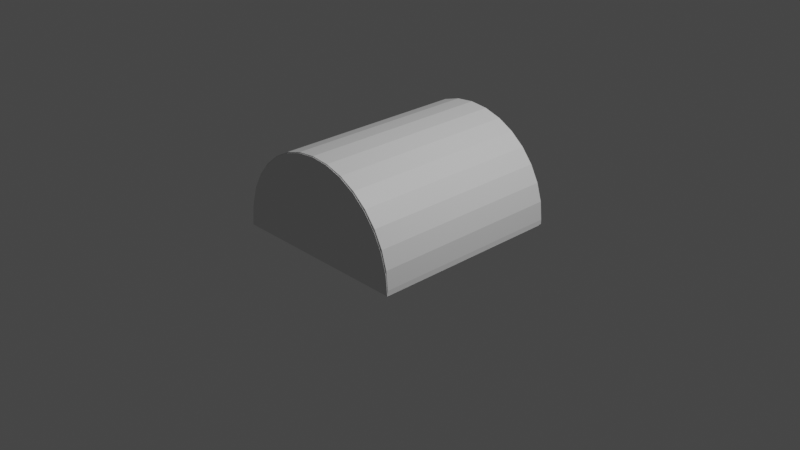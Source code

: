 # Source: hangar.blend  (saved by Blender 2.82.7; exported with 4.5.12 LTS)
import bpy
from mathutils import Matrix  # noqa: F401  (used for matrix-valued properties, if any)

bpy.ops.wm.read_factory_settings(use_empty=True)
scene = bpy.context.scene
scene.name = 'Scene'

# ---- collections
col_collection = bpy.data.collections.new('Collection'); scene.collection.children.link(col_collection)

# ---- materials (node trees are filled in below, after node groups)
mat_material = bpy.data.materials.new('Material')
mat_material.alpha_threshold = 0.0
mat_material.use_transparent_shadow = False
mat_material.line_color = (0.0, 0.0, 0.0, 1.0)

# ---- material node trees
mat_material.use_nodes = True; mat_material.node_tree.nodes.clear()
_N = mat_material.node_tree.nodes; _L = mat_material.node_tree.links
n0 = _N.new('ShaderNodeOutputMaterial'); n0.name = 'Material Output'; n0.location = (300, 300)
n1 = _N.new('ShaderNodeBsdfPrincipled'); n1.name = 'Principled BSDF'; n1.location = (10, 300)
n1.distribution = 'GGX'
n1.subsurface_method = 'BURLEY'
n1.inputs[2].default_value = 0.4
n1.inputs[3].default_value = 1.45
n1.inputs[27].default_value = (0.0, 0.0, 0.0, 1.0)
n1.inputs[28].default_value = 1.0
_L.new(n1.outputs[0], n0.inputs[0])
n0.is_active_output = True

# ---- world
world_world = bpy.data.worlds.new('World'); scene.world = world_world
world_world.use_nodes = True; world_world.node_tree.nodes.clear()
_N = world_world.node_tree.nodes; _L = world_world.node_tree.links
n0 = _N.new('ShaderNodeOutputWorld'); n0.name = 'World Output'; n0.location = (300, 300)
n1 = _N.new('ShaderNodeBackground'); n1.name = 'Background'; n1.location = (10, 300)
n1.inputs[0].default_value = (0.05088, 0.05088, 0.05088, 1.0)
_L.new(n1.outputs[0], n0.inputs[0])
n0.is_active_output = True
world_world.color = (0.05088, 0.05088, 0.05088)
world_world.use_sun_shadow = False
world_world.sun_shadow_jitter_overblur = 0.0

# ---- cameras
cam_camera = bpy.data.cameras.new('Camera')
cam_camera.clip_end = 100.0
cam_camera.ortho_scale = 7.314

# ---- lights
light_light = bpy.data.lights.new('Light', 'POINT')
light_light.transmission_factor = 0.0
light_light.energy = 1000.0
light_light.shadow_soft_size = 0.1
light_light.shadow_maximum_resolution = 0.006
light_light.use_absolute_resolution = True

# ---- meshes
me_cube = bpy.data.meshes.new('Cube')
me_cube.from_pydata([(0.3827, -0.9711, 0.9239), (0.3827, 0.9711, 0.9239), (0.1951, -0.9711, 0.9808), (0.1951, 0.9711, 0.9808), (0.3596, -0.9711, 0.8681), (1.0, 0.9711, -0.04937), (0.5556, 0.9711, 0.8315), (0.5556, -0.9711, 0.8315), (0.7071, 0.9711, 0.7071), (0.7071, -0.9711, 0.7071), (0.8315, 0.9711, 0.5556), (0.8315, -0.9711, 0.5556), (0.9239, 0.9711, 0.3827), (0.9239, -0.9711, 0.3827), (0.9808, 0.9711, 0.1951), (0.9808, -0.9711, 0.1951), (1.0, 0.9711, -2.384e-07), (1.0, -0.9711, -3.576e-07), (0.1833, -0.9711, 0.9216), (1.0, -0.9711, -0.04937), (0.9396, -0.8992, -0.04937), (0.9396, 0.9711, -0.04937), (0.522, -0.9711, 0.7813), (0.6644, -0.9711, 0.6644), (0.7813, -0.9711, 0.522), (0.8681, 0.9711, 0.3596), (0.8681, -0.9711, 0.3596), (0.9216, 0.9711, 0.1833), (0.9216, -0.9711, 0.1833), (0.9396, 0.9711, -2.384e-07), (0.9396, -0.9711, -2.98e-07), (0.3827, -1.08, 0.9239), (0.1951, -1.08, 0.9808), (0.5556, -1.08, 0.8315), (0.7071, -1.08, 0.7071), (0.8315, -1.08, 0.5556), (0.9239, -1.08, 0.3827), (0.9808, -1.08, 0.1951), (0.9396, -1.08, -2.98e-07), (0.9216, -1.08, 0.1833), (1.0, -1.08, -3.576e-07), (0.8681, -1.08, 0.3596), (0.7813, -1.08, 0.522), (0.6644, -1.08, 0.6644), (0.522, -1.08, 0.7813), (0.3596, -1.08, 0.8681), (0.1833, -1.08, 0.9216), (0.9216, -0.8977, 0.1833), (0.6637, -0.9711, -0.0349), (0.8681, -0.8977, 0.3596), (0.7813, -0.8977, 0.522), (0.6644, -0.8977, 0.6016), (0.6637, -0.9012, -1.63e-08), (0.9396, -0.8992, -2.958e-07), (0.6642, -0.8986, 0.5633), (0.664, -0.8995, 0.3573), (0.6638, -0.9004, 0.1912), (0.6638, -0.9711, 0.1661), (0.664, -0.9711, 0.3322), (0.6642, -0.9711, 0.5633), (0.1951, 1.03, 0.9808), (0.3827, 1.03, 0.9239), (0.5556, 1.03, 0.8315), (0.7071, 1.03, 0.7071), (0.8315, 1.03, 0.5556), (0.9239, 1.03, 0.3827), (0.9808, 1.03, 0.1951), (1.0, 1.03, -2.384e-07), (0.9216, 1.03, 0.1833), (0.9396, 1.03, -2.384e-07), (0.8681, 1.03, 0.3596), (0.7813, 1.03, 0.522), (0.6644, 1.03, 0.6644), (0.522, 1.03, 0.7813), (0.3596, 1.03, 0.8681), (0.1833, 1.03, 0.9216), (0.6637, 1.03, 7.947e-08), (0.9396, 1.03, -0.04937), (0.6637, 0.9711, -0.04937), (0.6637, -0.9012, -0.04937), (0.6637, 1.03, -0.04937), (0.9396, -0.9711, -0.04937), (0.9396, -1.08, -0.04937), (1.0, -1.08, -0.04937), (1.0, 1.03, -0.04937), (0.6637, -0.9711, -0.04937), (0.6642, 0.9711, 0.486), (0.664, 0.9711, 0.3075), (0.6638, 0.9711, -0.0005857), (0.4429, 0.9711, 0.6644), (0.4429, -0.9711, 0.6644), (0.2215, -0.9711, 0.6644), (0.4424, -0.9711, -0.0349), (0.2212, -0.9711, -0.0349), (0.4429, -0.8977, 0.6644), (0.2215, -0.8977, 0.6644), (0.2215, 1.03, 0.6644), (0.4429, 1.03, 0.6644), (0.4424, 1.03, 1.325e-07), (0.2212, 1.03, 1.854e-07), (0.4424, 0.9711, -0.04937), (0.2212, 0.9711, -0.04937), (0.4424, -0.9711, -0.04937), (0.2212, -0.9711, -0.04937), (0.4424, -0.9012, -0.04937), (0.2212, -0.9012, -0.04937), (0.4424, 1.03, -0.04937), (0.2212, 1.03, -0.04937), (0.4426, 0.9711, -0.0005857), (0.2213, 0.9711, -0.0005857), (0.2213, 0.9711, 0.3075), (0.4427, 0.9711, 0.3075), (0.2214, 0.9711, 0.486), (0.4428, 0.9711, 0.486), (0.4424, -0.9012, -1.63e-08), (0.2212, -0.9012, -1.63e-08), (0.6639, 1.03, 0.2215), (0.6642, 1.03, 0.4429), (0.2214, 1.03, 0.4429), (0.2213, 1.03, 0.2215), (0.4428, 1.03, 0.4429), (0.4426, 1.03, 0.2215), (0.4429, -0.9711, 0.5633), (0.2215, -0.9711, 0.5633), (0.4429, -0.8977, 0.5633), (0.2215, -0.8977, 0.5633), (-0.3827, -0.9711, 0.9239), (-0.3827, 0.9711, 0.9239), (-0.1951, -0.9711, 0.9808), (-0.1951, 0.9711, 0.9808), (0.0, -0.9711, 1.0), (0.0, 0.9711, 1.0), (-0.3596, -0.9711, 0.8681), (-1.0, 0.9711, -0.04937), (-0.5556, 0.9711, 0.8315), (-0.5556, -0.9711, 0.8315), (-0.7071, 0.9711, 0.7071), (-0.7071, -0.9711, 0.7071), (-0.8315, 0.9711, 0.5556), (-0.8315, -0.9711, 0.5556), (-0.9239, 0.9711, 0.3827), (-0.9239, -0.9711, 0.3827), (-0.9808, 0.9711, 0.1951), (-0.9808, -0.9711, 0.1951), (-1.0, 0.9711, -2.384e-07), (-1.0, -0.9711, -3.576e-07), (-0.1833, -0.9711, 0.9216), (-1.0, -0.9711, -0.04937), (0.0, -0.9711, 0.9396), (-0.9396, -0.8992, -0.04937), (-0.9396, 0.9711, -0.04937), (-0.522, -0.9711, 0.7813), (-0.6644, 0.9711, 0.6644), (-0.6644, -0.9711, 0.6644), (-0.7813, 0.9711, 0.522), (-0.7813, -0.9711, 0.522), (-0.8681, 0.9711, 0.3596), (-0.8681, -0.9711, 0.3596), (-0.9216, 0.9711, 0.1833), (-0.9216, -0.9711, 0.1833), (-0.9396, 0.9711, -2.384e-07), (-0.9396, -0.9711, -2.98e-07), (-0.3827, -1.08, 0.9239), (-0.1951, -1.08, 0.9808), (0.0, -1.08, 1.0), (-0.5556, -1.08, 0.8315), (-0.7071, -1.08, 0.7071), (-0.8315, -1.08, 0.5556), (-0.9239, -1.08, 0.3827), (-0.9808, -1.08, 0.1951), (-0.9396, -1.08, -2.98e-07), (-0.9216, -1.08, 0.1833), (-1.0, -1.08, -3.576e-07), (-0.8681, -1.08, 0.3596), (-0.7813, -1.08, 0.522), (-0.6644, -1.08, 0.6644), (-0.522, -1.08, 0.7813), (-0.3596, -1.08, 0.8681), (-0.1833, -1.08, 0.9216), (0.0, -1.08, 0.9396), (-0.9216, -0.8977, 0.1833), (0.0, -0.9711, 0.6644), (-0.6637, -0.9711, -0.0349), (0.0, -0.9711, -0.0349), (-0.8681, -0.8977, 0.3596), (-0.7813, -0.8977, 0.522), (-0.6644, -0.8977, 0.6016), (0.0, -0.8977, 0.6644), (-0.6637, -0.9012, -1.63e-08), (-0.9396, -0.8992, -2.958e-07), (-0.6642, -0.8986, 0.5633), (-0.664, -0.8995, 0.3573), (-0.6638, -0.9004, 0.1912), (-0.6638, -0.9711, 0.1661), (-0.664, -0.9711, 0.3322), (-0.6642, -0.9711, 0.5633), (0.0, 1.03, 1.0), (-0.1951, 1.03, 0.9808), (-0.3827, 1.03, 0.9239), (-0.5556, 1.03, 0.8315), (-0.7071, 1.03, 0.7071), (-0.8315, 1.03, 0.5556), (-0.9239, 1.03, 0.3827), (-0.9808, 1.03, 0.1951), (-1.0, 1.03, -2.384e-07), (-0.9216, 1.03, 0.1833), (-0.9396, 1.03, -2.384e-07), (-0.8681, 1.03, 0.3596), (-0.7813, 1.03, 0.522), (-0.6644, 1.03, 0.6644), (-0.522, 1.03, 0.7813), (-0.3596, 1.03, 0.8681), (0.0, 1.03, 0.6644), (0.0, 1.03, 2.384e-07), (-0.1833, 1.03, 0.9216), (0.0, 1.03, 0.9396), (-0.6637, 1.03, 7.947e-08), (-0.9396, 1.03, -0.04937), (-0.6637, 0.9711, -0.04937), (-0.6637, -0.9012, -0.04937), (-0.6637, 1.03, -0.04937), (0.0, 0.9711, -0.04937), (0.0, 1.03, -0.04937), (-0.9396, -0.9711, -0.04937), (-0.9396, -1.08, -0.04937), (-1.0, -1.08, -0.04937), (-1.0, 1.03, -0.04937), (0.0, -0.9012, -0.04937), (-0.6637, -0.9711, -0.04937), (0.0, -0.9711, -0.04937), (-0.6642, 0.9711, 0.486), (-0.664, 0.9711, 0.3075), (-0.6638, 0.9711, -0.0005857), (0.0, 0.9711, 0.486), (0.0, 0.9711, 0.3075), (0.0, 0.9711, -0.0005857), (0.0, -0.9012, -1.63e-08), (-0.4429, 0.9711, 0.6644), (-0.4429, -0.9711, 0.6644), (-0.2215, -0.9711, 0.6644), (-0.4424, -0.9711, -0.0349), (-0.2212, -0.9711, -0.0349), (-0.4429, -0.8977, 0.6644), (-0.2215, -0.8977, 0.6644), (-0.2215, 1.03, 0.6644), (-0.4429, 1.03, 0.6644), (-0.4424, 1.03, 1.325e-07), (-0.2212, 1.03, 1.854e-07), (-0.4424, 0.9711, -0.04937), (-0.2212, 0.9711, -0.04937), (-0.4424, -0.9711, -0.04937), (-0.2212, -0.9711, -0.04937), (-0.4424, -0.9012, -0.04937), (-0.2212, -0.9012, -0.04937), (-0.4424, 1.03, -0.04937), (-0.2212, 1.03, -0.04937), (-0.4426, 0.9711, -0.0005857), (-0.2213, 0.9711, -0.0005857), (-0.2213, 0.9711, 0.3075), (-0.4427, 0.9711, 0.3075), (-0.2214, 0.9711, 0.486), (-0.4428, 0.9711, 0.486), (-0.4424, -0.9012, -1.63e-08), (-0.2212, -0.9012, -1.63e-08), (0.0, 1.03, 0.4429), (0.0, 1.03, 0.2215), (-0.6639, 1.03, 0.2215), (-0.6642, 1.03, 0.4429), (-0.2214, 1.03, 0.4429), (-0.2213, 1.03, 0.2215), (-0.4428, 1.03, 0.4429), (-0.4426, 1.03, 0.2215), (0.0, -0.9711, 0.5633), (0.0, -0.8977, 0.5633), (-0.4429, -0.9711, 0.5633), (-0.2215, -0.9711, 0.5633), (-0.4429, -0.8977, 0.5633), (-0.2215, -0.8977, 0.5633), (0.9396, -0.9711, -2.98e-07), (0.9216, -0.9711, 0.1833), (0.8681, -0.9711, 0.3596), (0.7813, -0.9711, 0.522), (0.6644, -0.9711, 0.6644), (0.522, -0.9711, 0.7813), (0.3596, -0.9711, 0.8681), (0.1833, -0.9711, 0.9216), (0.0, -0.9711, 0.9396), (0.9396, -0.9711, -0.04937), (0.6637, -0.9711, -0.04937), (0.2212, -0.9711, -0.04937), (0.0, -0.9711, -0.04937), (0.4424, -0.9711, -0.04937), (-0.9396, -0.9711, -2.98e-07), (-0.9216, -0.9711, 0.1833), (-0.8681, -0.9711, 0.3596), (-0.7813, -0.9711, 0.522), (-0.6644, -0.9711, 0.6644), (-0.522, -0.9711, 0.7813), (-0.3596, -0.9711, 0.8681), (-0.1833, -0.9711, 0.9216), (-0.9396, -0.9711, -0.04937), (-0.6637, -0.9711, -0.04937), (-0.2212, -0.9711, -0.04937), (-0.4424, -0.9711, -0.04937), (0.9216, 0.9711, 0.1833), (0.8681, 0.9711, 0.3596), (0.7813, 0.9711, 0.522), (0.6644, 0.9711, 0.6644), (0.0, 0.9711, 0.6644), (0.2215, 0.9711, 0.6644), (-0.9216, 0.9711, 0.1833), (-0.8681, 0.9711, 0.3596), (-0.7813, 0.9711, 0.522), (-0.2215, 0.9711, 0.6644), (1.0, -1.08, -3.576e-07), (0.3827, -1.08, 0.9239), (0.1951, -1.08, 0.9808), (0.0, -1.08, 1.0), (0.5556, -1.08, 0.8315), (0.7071, -1.08, 0.7071), (0.8315, -1.08, 0.5556), (0.9239, -1.08, 0.3827), (0.9808, -1.08, 0.1951), (0.9396, -1.08, -2.98e-07), (0.9216, -1.08, 0.1833), (0.8681, -1.08, 0.3596), (0.7813, -1.08, 0.522), (0.6644, -1.08, 0.6644), (0.522, -1.08, 0.7813), (0.3596, -1.08, 0.8681), (0.1833, -1.08, 0.9216), (0.0, -1.08, 0.9396), (-1.0, -1.08, -3.576e-07), (-0.3827, -1.08, 0.9239), (-0.1951, -1.08, 0.9808), (-0.5556, -1.08, 0.8315), (-0.7071, -1.08, 0.7071), (-0.8315, -1.08, 0.5556), (-0.9239, -1.08, 0.3827), (-0.9808, -1.08, 0.1951), (-0.9396, -1.08, -2.98e-07), (-0.9216, -1.08, 0.1833), (-0.8681, -1.08, 0.3596), (-0.7813, -1.08, 0.522), (-0.6644, -1.08, 0.6644), (-0.522, -1.08, 0.7813), (-0.3596, -1.08, 0.8681), (-0.1833, -1.08, 0.9216), (0.0, 0.9711, 0.6644), (0.2215, 0.9711, 0.6644), (0.0, 0.9711, 0.486), (0.2214, 0.9711, 0.486)], [], [(131, 130, 2, 3), (3, 2, 0, 1), (1, 0, 7, 6), (6, 7, 9, 8), (8, 9, 11, 10), (10, 11, 13, 12), (12, 13, 15, 14), (14, 15, 17, 16), (47, 56, 52, 53), (307, 51, 50, 306), (309, 95, 187, 308), (93, 183, 290, 289), (8, 10, 64, 63), (282, 281, 326, 327), (7, 0, 31, 318), (15, 13, 321, 322), (286, 285, 330, 331), (281, 280, 325, 326), (16, 17, 19, 5), (13, 11, 320, 321), (12, 14, 66, 65), (69, 67, 84, 77), (3, 1, 61, 60), (67, 16, 5, 84), (131, 3, 60, 196), (6, 8, 63, 62), (10, 12, 65, 64), (14, 16, 67, 66), (279, 57, 48, 278), (314, 37, 324, 38), (37, 36, 41, 324), (36, 35, 42, 41), (35, 319, 43, 42), (319, 33, 328, 43), (33, 315, 329, 328), (315, 316, 46, 329), (316, 317, 179, 46), (28, 30, 323, 39), (9, 7, 318, 34), (283, 282, 327, 44), (17, 15, 322, 40), (0, 2, 32, 31), (11, 9, 34, 320), (284, 283, 44, 45), (285, 284, 45, 330), (2, 130, 164, 32), (280, 28, 39, 325), (314, 38, 82, 83), (90, 91, 123, 122), (1, 6, 62, 61), (98, 76, 80, 106), (90, 23, 22, 4), (306, 50, 49, 305), (305, 49, 47, 304), (304, 47, 53, 29), (54, 59, 58, 55), (55, 58, 57, 56), (56, 57, 48, 52), (95, 94, 124, 125), (120, 97, 72, 117), (75, 96, 212, 215), (67, 69, 68, 66), (66, 68, 70, 65), (65, 70, 71, 64), (64, 71, 72, 63), (63, 72, 73, 62), (62, 73, 74, 61), (61, 74, 75, 60), (60, 75, 215, 196), (68, 69, 76, 116), (17, 40, 83, 19), (278, 48, 288, 287), (323, 30, 81, 82), (21, 78, 80, 77), (81, 19, 83, 82), (5, 21, 77, 84), (101, 221, 222, 107), (5, 19, 81, 20, 21), (105, 103, 229, 227), (20, 79, 78, 21), (105, 227, 221, 101), (20, 81, 85, 79), (76, 69, 77, 80), (20, 21, 29, 53), (110, 109, 235, 234), (29, 88, 87, 27), (27, 87, 86, 25), (88, 29, 53, 52), (112, 110, 234, 233), (92, 114, 52, 48), (115, 236, 235, 109), (26, 58, 57, 279), (23, 59, 58, 26, 24), (49, 55, 56, 47), (51, 54, 55, 49, 50), (52, 114, 108, 88), (114, 115, 109, 108), (183, 236, 115, 93), (93, 115, 114, 92), (86, 87, 111, 113), (113, 111, 110, 112), (87, 88, 108, 111), (111, 108, 109, 110), (79, 104, 100, 78), (104, 105, 101, 100), (79, 85, 291, 104), (104, 291, 103, 105), (78, 100, 106, 80), (100, 101, 107, 106), (264, 212, 96, 118), (118, 96, 97, 120), (187, 95, 125, 273), (91, 181, 272, 123), (213, 99, 107, 222), (99, 98, 106, 107), (48, 92, 102, 288), (92, 93, 289, 102), (307, 51, 94, 89), (89, 94, 95, 309), (181, 91, 18, 148), (91, 90, 4, 18), (74, 97, 96, 75), (73, 72, 97, 74), (99, 119, 121, 98), (119, 118, 120, 121), (213, 265, 119, 99), (265, 264, 118, 119), (98, 121, 116, 76), (121, 120, 117, 116), (70, 68, 116, 117), (71, 70, 117, 72), (273, 125, 123, 272), (125, 124, 122, 123), (54, 51, 94, 124), (23, 90, 122, 59), (59, 54, 124, 122), (131, 129, 128, 130), (129, 127, 126, 128), (127, 134, 135, 126), (134, 136, 137, 135), (136, 138, 139, 137), (138, 140, 141, 139), (140, 142, 143, 141), (142, 144, 145, 143), (180, 189, 188, 192), (152, 312, 185, 186), (241, 302, 290, 183), (136, 200, 201, 138), (296, 344, 343, 295), (135, 335, 162, 126), (143, 339, 338, 141), (286, 331, 347, 299), (295, 343, 342, 294), (144, 133, 147, 145), (141, 338, 337, 139), (140, 202, 203, 142), (206, 217, 226, 204), (129, 197, 198, 127), (204, 226, 133, 144), (131, 196, 197, 129), (134, 199, 200, 136), (138, 201, 202, 140), (142, 203, 204, 144), (293, 292, 182, 193), (332, 170, 341, 169), (169, 341, 173, 168), (168, 173, 174, 167), (167, 174, 175, 336), (336, 175, 345, 165), (165, 345, 346, 333), (333, 346, 178, 334), (334, 178, 179, 317), (159, 171, 340, 161), (137, 166, 335, 135), (297, 176, 344, 296), (145, 172, 339, 143), (126, 162, 163, 128), (139, 337, 166, 137), (298, 177, 176, 297), (299, 347, 177, 298), (128, 163, 164, 130), (294, 342, 171, 159), (332, 225, 224, 170), (238, 274, 275, 239), (127, 198, 199, 134), (246, 254, 220, 216), (238, 132, 151, 153), (312, 311, 184, 185), (311, 310, 180, 184), (310, 160, 189, 180), (190, 191, 194, 195), (191, 192, 193, 194), (192, 188, 182, 193), (243, 277, 276, 242), (270, 267, 209, 245), (214, 215, 212, 244), (204, 203, 205, 206), (203, 202, 207, 205), (202, 201, 208, 207), (201, 200, 209, 208), (200, 199, 210, 209), (199, 198, 211, 210), (198, 197, 214, 211), (197, 196, 215, 214), (205, 266, 216, 206), (145, 147, 225, 172), (292, 300, 301, 182), (340, 224, 223, 161), (150, 217, 220, 218), (223, 224, 225, 147), (133, 226, 217, 150), (249, 255, 222, 221), (133, 150, 149, 223, 147), (253, 227, 229, 251), (149, 150, 218, 219), (253, 249, 221, 227), (149, 219, 228, 223), (216, 220, 217, 206), (149, 189, 160, 150), (258, 234, 235, 257), (160, 158, 231, 232), (158, 156, 230, 231), (156, 154, 152, 230), (232, 188, 189, 160), (260, 233, 234, 258), (240, 182, 188, 262), (263, 257, 235, 236), (157, 293, 193, 194), (153, 155, 157, 194, 195), (184, 180, 192, 191), (186, 185, 184, 191, 190), (188, 232, 256, 262), (262, 256, 257, 263), (183, 241, 263, 236), (241, 240, 262, 263), (230, 261, 259, 231), (261, 260, 258, 259), (231, 259, 256, 232), (259, 258, 257, 256), (219, 218, 248, 252), (252, 248, 249, 253), (219, 252, 303, 228), (252, 253, 251, 303), (218, 220, 254, 248), (248, 254, 255, 249), (264, 268, 244, 212), (268, 270, 245, 244), (187, 273, 277, 243), (239, 275, 272, 181), (213, 222, 255, 247), (247, 255, 254, 246), (182, 301, 250, 240), (240, 250, 302, 241), (152, 237, 242, 186), (237, 313, 243, 242), (181, 148, 146, 239), (239, 146, 132, 238), (211, 214, 244, 245), (210, 211, 245, 209), (247, 246, 271, 269), (269, 271, 270, 268), (213, 247, 269, 265), (265, 269, 268, 264), (246, 216, 266, 271), (271, 266, 267, 270), (207, 267, 266, 205), (208, 209, 267, 207), (273, 272, 275, 277), (277, 275, 274, 276), (190, 276, 242, 186), (153, 195, 274, 238), (195, 274, 276, 190), (308, 187, 243, 313), (112, 309, 349, 351), (260, 313, 308, 233), (261, 237, 313, 260), (230, 152, 237, 261), (306, 305, 25, 86, 307), (86, 113, 89, 307), (113, 112, 309, 89), (349, 348, 350, 351), (309, 308, 348, 349), (233, 112, 351, 350), (308, 233, 350, 348)])
_uv = me_cube.uv_layers.new(name='UVMap')
_uv.uv.foreach_set('vector', [0.3156, 0.2489, 0.01708, 0.2489, 0.01708, 0.2188, 0.3156, 0.2188, 0.3156, 0.2188, 0.01708, 0.2188, 0.01708, 0.1886, 0.3156, 0.1886, 0.3156, 0.1886, 0.01708, 0.1886, 0.01708, 0.1585, 0.3156, 0.1585, 0.3156, 0.1585, 0.01708, 0.1585, 0.01708, 0.1284, 0.3156, 0.1284, 0.3156, 0.1284, 0.01708, 0.1284, 0.01708, 0.09824, 0.3156, 0.09824, 0.3156, 0.09824, 0.01708, 0.09824, 0.01708, 0.06811, 0.3156, 0.06811, 0.3156, 0.06811, 0.01708, 0.06811, 0.01708, 0.03798, 0.3156, 0.03798, 0.3156, 0.03798, 0.01708, 0.03798, 0.01708, 0.00785, 0.3156, 0.007851, 0.9716, 0.4342, 0.9704, 0.4738, 0.9997, 0.4739, 0.9997, 0.4315, 0.3252, 0.1135, 0.6126, 0.1121, 0.613, 0.09041, 0.3258, 0.08518, 0.3252, 0.1816, 0.6124, 0.1816, 0.6124, 0.2156, 0.3252, 0.2156, 0.9269, 0.1787, 0.9269, 0.1447, 0.9291, 0.1447, 0.9291, 0.1787, 0.3156, 0.1284, 0.3156, 0.09824, 0.3247, 0.09824, 0.3247, 0.1284, 0.2896, 0.6189, 0.2896, 0.5906, 0.3064, 0.5906, 0.3064, 0.6189, 0.01708, 0.1585, 0.01708, 0.1886, 0.0002612, 0.1886, 0.0002611, 0.1585, 0.01708, 0.03798, 0.01708, 0.06811, 0.0002612, 0.06811, 0.0002612, 0.03798, 0.2896, 0.7321, 0.2896, 0.7038, 0.3064, 0.7038, 0.3064, 0.7321, 0.2896, 0.5906, 0.2896, 0.5622, 0.3064, 0.5622, 0.3064, 0.5906, 0.3156, 0.007851, 0.01708, 0.00785, 0.01708, 0.0002612, 0.3156, 0.0002627, 0.01708, 0.06811, 0.01708, 0.09824, 0.0002612, 0.09824, 0.0002612, 0.06811, 0.3156, 0.06811, 0.3156, 0.03798, 0.3247, 0.03798, 0.3247, 0.06811, 0.7868, 0.4407, 0.7868, 0.4315, 0.7944, 0.4315, 0.7944, 0.4407, 0.3156, 0.2188, 0.3156, 0.1886, 0.3247, 0.1886, 0.3247, 0.2188, 0.3247, 0.007851, 0.3156, 0.007851, 0.3156, 0.0002627, 0.3247, 0.0002627, 0.3156, 0.2489, 0.3156, 0.2188, 0.3247, 0.2188, 0.3247, 0.2489, 0.3156, 0.1585, 0.3156, 0.1284, 0.3247, 0.1284, 0.3247, 0.1585, 0.3156, 0.09824, 0.3156, 0.06811, 0.3247, 0.06811, 0.3247, 0.09824, 0.3156, 0.03798, 0.3156, 0.007851, 0.3247, 0.007851, 0.3247, 0.03798, 0.8933, 0.2863, 0.896, 0.2467, 0.9269, 0.2467, 0.9215, 0.2891, 0.769, 0.3077, 0.739, 0.3047, 0.7408, 0.2956, 0.769, 0.2984, 0.739, 0.3047, 0.7101, 0.296, 0.7137, 0.2874, 0.7408, 0.2956, 0.7101, 0.296, 0.6836, 0.2817, 0.6887, 0.274, 0.7137, 0.2874, 0.6836, 0.2817, 0.6603, 0.2626, 0.6668, 0.2561, 0.6887, 0.274, 0.6603, 0.2626, 0.6412, 0.2393, 0.6489, 0.2342, 0.6668, 0.2561, 0.6412, 0.2393, 0.627, 0.2128, 0.6355, 0.2092, 0.6489, 0.2342, 0.627, 0.2128, 0.6182, 0.1839, 0.6273, 0.1821, 0.6355, 0.2092, 0.6182, 0.1839, 0.6153, 0.154, 0.6245, 0.154, 0.6273, 0.1821, 0.2896, 0.5339, 0.2896, 0.5056, 0.3064, 0.5056, 0.3064, 0.5339, 0.01708, 0.1284, 0.01708, 0.1585, 0.0002611, 0.1585, 0.0002611, 0.1284, 0.2896, 0.6472, 0.2896, 0.6189, 0.3064, 0.6189, 0.3064, 0.6472, 0.01708, 0.00785, 0.01708, 0.03798, 0.0002612, 0.03798, 0.0002613, 0.00785, 0.01708, 0.1886, 0.01708, 0.2188, 0.0002612, 0.2188, 0.0002612, 0.1886, 0.01708, 0.09824, 0.01708, 0.1284, 0.0002611, 0.1284, 0.0002612, 0.09824, 0.2896, 0.6755, 0.2896, 0.6472, 0.3064, 0.6472, 0.3064, 0.6755, 0.2896, 0.7038, 0.2896, 0.6755, 0.3064, 0.6755, 0.3064, 0.7038, 0.01708, 0.2188, 0.01708, 0.2489, 0.0002612, 0.2489, 0.0002612, 0.2188, 0.2896, 0.5622, 0.2896, 0.5339, 0.3064, 0.5339, 0.3064, 0.5622, 0.769, 0.3077, 0.769, 0.2984, 0.7766, 0.2984, 0.7766, 0.3077, 0.8194, 0.2128, 0.8194, 0.1787, 0.8349, 0.1787, 0.8349, 0.2128, 0.3156, 0.1886, 0.3156, 0.1585, 0.3247, 0.1585, 0.3247, 0.1886, 0.7868, 0.5171, 0.7868, 0.4831, 0.7944, 0.4831, 0.7944, 0.5171, 0.8194, 0.2128, 0.8194, 0.2468, 0.8014, 0.2249, 0.7881, 0.1999, 0.3258, 0.08518, 0.613, 0.09041, 0.6135, 0.06211, 0.3263, 0.05687, 0.3263, 0.05687, 0.6135, 0.06211, 0.614, 0.0338, 0.3268, 0.02857, 0.3268, 0.02857, 0.614, 0.0338, 0.6147, 0.005501, 0.3273, 0.0002611, 0.3071, 0.7942, 0.3182, 0.7942, 0.3182, 0.8297, 0.3072, 0.8258, 0.3072, 0.8258, 0.3182, 0.8297, 0.3182, 0.8552, 0.3074, 0.8514, 0.3074, 0.8514, 0.3182, 0.8552, 0.3182, 0.8861, 0.3075, 0.8807, 0.8976, 0.5419, 0.8976, 0.5078, 0.9132, 0.5078, 0.9132, 0.5419, 0.7187, 0.5171, 0.6847, 0.5171, 0.6847, 0.483, 0.7187, 0.4831, 0.6452, 0.557, 0.6847, 0.5511, 0.6847, 0.5852, 0.6424, 0.5852, 0.7868, 0.4315, 0.7868, 0.4407, 0.7586, 0.4435, 0.7568, 0.4344, 0.7568, 0.4344, 0.7586, 0.4435, 0.7315, 0.4517, 0.728, 0.4432, 0.728, 0.4432, 0.7315, 0.4517, 0.7066, 0.4651, 0.7014, 0.4574, 0.7014, 0.4574, 0.7066, 0.4651, 0.6847, 0.483, 0.6781, 0.4765, 0.6781, 0.4765, 0.6847, 0.483, 0.6667, 0.5049, 0.659, 0.4998, 0.659, 0.4998, 0.6667, 0.5049, 0.6534, 0.5299, 0.6448, 0.5263, 0.6448, 0.5263, 0.6534, 0.5299, 0.6452, 0.557, 0.6361, 0.5552, 0.6361, 0.5552, 0.6452, 0.557, 0.6424, 0.5852, 0.6331, 0.5852, 0.7586, 0.4435, 0.7868, 0.4407, 0.7868, 0.4831, 0.7528, 0.4831, 0.01708, 0.00785, 0.0002613, 0.00785, 0.0002613, 0.0002611, 0.01708, 0.0002612, 0.9215, 0.2891, 0.9269, 0.2467, 0.9291, 0.2467, 0.9291, 0.2891, 0.3064, 0.5056, 0.2896, 0.5056, 0.2896, 0.498, 0.3064, 0.498, 0.6233, 0.4405, 0.5809, 0.4405, 0.5809, 0.4315, 0.6233, 0.4315, 0.6233, 0.739, 0.6326, 0.739, 0.6326, 0.7559, 0.6233, 0.7559, 0.6326, 0.4405, 0.6233, 0.4405, 0.6233, 0.4315, 0.6326, 0.4315, 0.5129, 0.4405, 0.4789, 0.4405, 0.4789, 0.4315, 0.5129, 0.4315, 0.6326, 0.4405, 0.6326, 0.739, 0.6233, 0.739, 0.6233, 0.728, 0.6233, 0.4405, 0.5129, 0.7283, 0.5129, 0.739, 0.4789, 0.739, 0.4789, 0.7283, 0.6233, 0.728, 0.5809, 0.7283, 0.5809, 0.4405, 0.6233, 0.4405, 0.5129, 0.7283, 0.4789, 0.7283, 0.4789, 0.4405, 0.5129, 0.4405, 0.6233, 0.728, 0.6233, 0.739, 0.5809, 0.739, 0.5809, 0.7283, 0.7868, 0.4831, 0.7868, 0.4407, 0.7944, 0.4407, 0.7944, 0.4831, 0.9377, 0.2877, 0.9377, 0.0002611, 0.9453, 0.0002611, 0.9453, 0.2877, 0.8498, 0.5418, 0.8971, 0.5418, 0.8971, 0.5759, 0.8498, 0.5759, 0.897, 0.4315, 0.8971, 0.4738, 0.8498, 0.4738, 0.8688, 0.4342, 0.8688, 0.4342, 0.8498, 0.4738, 0.8223, 0.4738, 0.8418, 0.4424, 0.04265, 0.7978, 0.0002611, 0.7978, 0.0002612, 0.5103, 0.04267, 0.51, 0.8223, 0.5418, 0.8498, 0.5418, 0.8498, 0.5759, 0.8223, 0.5759, 0.07667, 0.498, 0.07667, 0.51, 0.04267, 0.51, 0.04267, 0.498, 0.1107, 0.51, 0.1447, 0.51, 0.1447, 0.7978, 0.1107, 0.7978, 0.8662, 0.2781, 0.8704, 0.2467, 0.896, 0.2467, 0.8933, 0.2863, 0.8194, 0.2468, 0.8349, 0.2468, 0.8704, 0.2467, 0.8662, 0.2781, 0.8413, 0.2648, 0.9445, 0.4425, 0.9448, 0.4738, 0.9704, 0.4738, 0.9716, 0.4342, 0.9073, 0.4738, 0.9132, 0.4738, 0.9448, 0.4738, 0.9445, 0.4425, 0.9195, 0.4558, 0.04267, 0.51, 0.07667, 0.51, 0.07666, 0.7978, 0.04265, 0.7978, 0.07667, 0.51, 0.1107, 0.51, 0.1107, 0.7978, 0.07666, 0.7978, 0.1447, 0.498, 0.1447, 0.51, 0.1107, 0.51, 0.1107, 0.498, 0.1107, 0.498, 0.1107, 0.51, 0.07667, 0.51, 0.07667, 0.498, 0.8223, 0.4738, 0.8498, 0.4738, 0.8498, 0.5078, 0.8223, 0.5078, 0.8223, 0.5078, 0.8498, 0.5078, 0.8498, 0.5418, 0.8223, 0.5418, 0.8498, 0.4738, 0.8971, 0.4738, 0.8971, 0.5078, 0.8498, 0.5078, 0.8498, 0.5078, 0.8971, 0.5078, 0.8971, 0.5418, 0.8498, 0.5418, 0.5809, 0.7283, 0.5469, 0.7283, 0.5469, 0.4405, 0.5809, 0.4405, 0.5469, 0.7283, 0.5129, 0.7283, 0.5129, 0.4405, 0.5469, 0.4405, 0.5809, 0.7283, 0.5809, 0.739, 0.5469, 0.739, 0.5469, 0.7283, 0.5469, 0.7283, 0.5469, 0.739, 0.5129, 0.739, 0.5129, 0.7283, 0.5809, 0.4405, 0.5469, 0.4405, 0.5469, 0.4315, 0.5809, 0.4315, 0.5469, 0.4405, 0.5129, 0.4405, 0.5129, 0.4315, 0.5469, 0.4315, 0.7187, 0.5852, 0.6847, 0.5852, 0.6847, 0.5511, 0.7187, 0.5511, 0.7187, 0.5511, 0.6847, 0.5511, 0.6847, 0.5171, 0.7187, 0.5171, 0.8976, 0.5759, 0.8976, 0.5419, 0.9132, 0.5419, 0.9132, 0.5759, 0.8194, 0.1787, 0.8194, 0.1447, 0.8349, 0.1447, 0.8349, 0.1787, 0.7868, 0.5852, 0.7868, 0.5511, 0.7944, 0.5511, 0.7944, 0.5852, 0.7868, 0.5511, 0.7868, 0.5171, 0.7944, 0.5171, 0.7944, 0.5511, 0.9269, 0.2467, 0.9269, 0.2127, 0.9291, 0.2127, 0.9291, 0.2467, 0.9269, 0.2127, 0.9269, 0.1787, 0.9291, 0.1787, 0.9291, 0.2127, 0.3252, 0.1135, 0.6126, 0.1121, 0.6124, 0.1475, 0.3252, 0.1475, 0.3252, 0.1475, 0.6124, 0.1475, 0.6124, 0.1816, 0.3252, 0.1816, 0.8194, 0.1447, 0.8194, 0.1787, 0.7798, 0.1728, 0.7771, 0.1447, 0.8194, 0.1787, 0.8194, 0.2128, 0.7881, 0.1999, 0.7798, 0.1728, 0.6534, 0.5299, 0.6847, 0.5171, 0.6847, 0.5511, 0.6452, 0.557, 0.6667, 0.5049, 0.6847, 0.483, 0.6847, 0.5171, 0.6534, 0.5299, 0.7868, 0.5511, 0.7528, 0.5511, 0.7528, 0.5171, 0.7868, 0.5171, 0.7528, 0.5511, 0.7187, 0.5511, 0.7187, 0.5171, 0.7528, 0.5171, 0.7868, 0.5852, 0.7528, 0.5852, 0.7528, 0.5511, 0.7868, 0.5511, 0.7528, 0.5852, 0.7187, 0.5852, 0.7187, 0.5511, 0.7528, 0.5511, 0.7868, 0.5171, 0.7528, 0.5171, 0.7528, 0.4831, 0.7868, 0.4831, 0.7528, 0.5171, 0.7187, 0.5171, 0.7187, 0.4831, 0.7528, 0.4831, 0.7315, 0.4517, 0.7586, 0.4435, 0.7528, 0.4831, 0.7187, 0.4831, 0.7066, 0.4651, 0.7315, 0.4517, 0.7187, 0.4831, 0.6847, 0.483, 0.307, 0.6921, 0.307, 0.7261, 0.3182, 0.7261, 0.3182, 0.6921, 0.307, 0.7261, 0.307, 0.7601, 0.3182, 0.7601, 0.3182, 0.7261, 0.9132, 0.4738, 0.9073, 0.4738, 0.8976, 0.5078, 0.9132, 0.5078, 0.8194, 0.2468, 0.8194, 0.2128, 0.8349, 0.2128, 0.8349, 0.2468, 0.3182, 0.7942, 0.3071, 0.7942, 0.307, 0.7601, 0.3182, 0.7601, 0.3156, 0.2489, 0.3156, 0.279, 0.01708, 0.279, 0.01708, 0.2489, 0.3156, 0.279, 0.3156, 0.3091, 0.01708, 0.3091, 0.01708, 0.279, 0.3156, 0.3091, 0.3156, 0.3393, 0.01708, 0.3393, 0.01708, 0.3091, 0.3156, 0.3393, 0.3156, 0.3694, 0.01708, 0.3694, 0.01708, 0.3393, 0.3156, 0.3694, 0.3156, 0.3995, 0.01708, 0.3995, 0.01708, 0.3694, 0.3156, 0.3995, 0.3156, 0.4297, 0.01708, 0.4297, 0.01708, 0.3995, 0.3156, 0.4297, 0.3156, 0.4598, 0.01708, 0.4598, 0.01708, 0.4297, 0.3156, 0.4598, 0.3156, 0.4899, 0.01708, 0.4899, 0.01708, 0.4598, 0.9716, 0.7176, 0.9997, 0.7203, 0.9997, 0.6779, 0.9704, 0.6779, 0.3252, 0.3177, 0.3258, 0.346, 0.613, 0.3408, 0.6126, 0.3191, 0.9269, 0.1107, 0.9291, 0.1107, 0.9291, 0.1447, 0.9269, 0.1447, 0.3156, 0.3694, 0.3247, 0.3694, 0.3247, 0.3995, 0.3156, 0.3995, 0.2896, 0.8453, 0.3064, 0.8453, 0.3064, 0.8737, 0.2896, 0.8737, 0.01708, 0.3393, 0.0002612, 0.3393, 0.0002612, 0.3091, 0.01708, 0.3091, 0.01708, 0.4598, 0.0002614, 0.4598, 0.0002613, 0.4297, 0.01708, 0.4297, 0.2896, 0.7321, 0.3064, 0.7321, 0.3064, 0.7604, 0.2896, 0.7604, 0.2896, 0.8737, 0.3064, 0.8737, 0.3064, 0.902, 0.2896, 0.902, 0.3156, 0.4899, 0.3156, 0.4975, 0.01708, 0.4975, 0.01708, 0.4899, 0.01708, 0.4297, 0.0002613, 0.4297, 0.0002613, 0.3995, 0.01708, 0.3995, 0.3156, 0.4297, 0.3247, 0.4297, 0.3247, 0.4598, 0.3156, 0.4598, 0.7868, 0.7296, 0.7944, 0.7296, 0.7944, 0.7388, 0.7868, 0.7388, 0.3156, 0.279, 0.3247, 0.279, 0.3247, 0.3091, 0.3156, 0.3091, 0.3247, 0.4899, 0.3247, 0.4975, 0.3156, 0.4975, 0.3156, 0.4899, 0.3156, 0.2489, 0.3247, 0.2489, 0.3247, 0.279, 0.3156, 0.279, 0.3156, 0.3393, 0.3247, 0.3393, 0.3247, 0.3694, 0.3156, 0.3694, 0.3156, 0.3995, 0.3247, 0.3995, 0.3247, 0.4297, 0.3156, 0.4297, 0.3156, 0.4598, 0.3247, 0.4598, 0.3247, 0.4899, 0.3156, 0.4899, 0.8933, 0.003036, 0.9215, 0.0002611, 0.9269, 0.04267, 0.896, 0.04265, 0.769, 0.0002612, 0.769, 0.009542, 0.7408, 0.01232, 0.739, 0.003214, 0.739, 0.003214, 0.7408, 0.01232, 0.7137, 0.02054, 0.7101, 0.01196, 0.7101, 0.01196, 0.7137, 0.02054, 0.6887, 0.03388, 0.6836, 0.02616, 0.6836, 0.02616, 0.6887, 0.03388, 0.6668, 0.05184, 0.6603, 0.04528, 0.6603, 0.04528, 0.6668, 0.05184, 0.6489, 0.07372, 0.6412, 0.06857, 0.6412, 0.06857, 0.6489, 0.07372, 0.6355, 0.09869, 0.627, 0.09514, 0.627, 0.09514, 0.6355, 0.09869, 0.6273, 0.1258, 0.6182, 0.124, 0.6182, 0.124, 0.6273, 0.1258, 0.6245, 0.154, 0.6153, 0.154, 0.2896, 0.9303, 0.3064, 0.9303, 0.3064, 0.9586, 0.2896, 0.9586, 0.01708, 0.3694, 0.0002613, 0.3694, 0.0002612, 0.3393, 0.01708, 0.3393, 0.2896, 0.817, 0.3064, 0.817, 0.3064, 0.8453, 0.2896, 0.8453, 0.01708, 0.4899, 0.0002615, 0.4899, 0.0002614, 0.4598, 0.01708, 0.4598, 0.01708, 0.3091, 0.0002612, 0.3091, 0.0002612, 0.279, 0.01708, 0.279, 0.01708, 0.3995, 0.0002613, 0.3995, 0.0002613, 0.3694, 0.01708, 0.3694, 0.2896, 0.7887, 0.3064, 0.7887, 0.3064, 0.817, 0.2896, 0.817, 0.2896, 0.7604, 0.3064, 0.7604, 0.3064, 0.7887, 0.2896, 0.7887, 0.01708, 0.279, 0.0002612, 0.279, 0.0002612, 0.2489, 0.01708, 0.2489, 0.2896, 0.902, 0.3064, 0.902, 0.3064, 0.9303, 0.2896, 0.9303, 0.769, 0.0002612, 0.7766, 0.0002611, 0.7766, 0.009542, 0.769, 0.009542, 0.8194, 0.0766, 0.8349, 0.0766, 0.8349, 0.1106, 0.8194, 0.1106, 0.3156, 0.3091, 0.3247, 0.3091, 0.3247, 0.3393, 0.3156, 0.3393, 0.7868, 0.6532, 0.7944, 0.6532, 0.7944, 0.6872, 0.7868, 0.6872, 0.8194, 0.0766, 0.7881, 0.08941, 0.8014, 0.06444, 0.8194, 0.04256, 0.3258, 0.346, 0.3263, 0.3743, 0.6135, 0.3691, 0.613, 0.3408, 0.3263, 0.3743, 0.3268, 0.4026, 0.614, 0.3974, 0.6135, 0.3691, 0.3268, 0.4026, 0.3273, 0.4309, 0.6147, 0.4257, 0.614, 0.3974, 0.3071, 0.59, 0.3072, 0.5583, 0.3182, 0.5545, 0.3182, 0.59, 0.3072, 0.5583, 0.3074, 0.5328, 0.3182, 0.5289, 0.3182, 0.5545, 0.3074, 0.5328, 0.3075, 0.5034, 0.3182, 0.498, 0.3182, 0.5289, 0.8976, 0.6099, 0.9132, 0.6099, 0.9132, 0.644, 0.8976, 0.644, 0.7187, 0.6532, 0.7187, 0.6872, 0.6847, 0.6873, 0.6847, 0.6532, 0.6452, 0.6133, 0.6424, 0.5852, 0.6847, 0.5852, 0.6847, 0.6192, 0.7868, 0.7388, 0.7568, 0.7359, 0.7586, 0.7268, 0.7868, 0.7296, 0.7568, 0.7359, 0.728, 0.7271, 0.7315, 0.7186, 0.7586, 0.7268, 0.728, 0.7271, 0.7014, 0.7129, 0.7066, 0.7052, 0.7315, 0.7186, 0.7014, 0.7129, 0.6781, 0.6938, 0.6847, 0.6873, 0.7066, 0.7052, 0.6781, 0.6938, 0.659, 0.6705, 0.6667, 0.6654, 0.6847, 0.6873, 0.659, 0.6705, 0.6448, 0.644, 0.6534, 0.6404, 0.6667, 0.6654, 0.6448, 0.644, 0.6361, 0.6151, 0.6452, 0.6133, 0.6534, 0.6404, 0.6361, 0.6151, 0.6331, 0.5852, 0.6424, 0.5852, 0.6452, 0.6133, 0.7586, 0.7268, 0.7528, 0.6872, 0.7868, 0.6872, 0.7868, 0.7296, 0.01708, 0.4899, 0.01708, 0.4975, 0.0002615, 0.4975, 0.0002615, 0.4899, 0.9215, 0.0002611, 0.9291, 0.0002612, 0.9291, 0.04267, 0.9269, 0.04267, 0.3064, 0.9586, 0.3064, 0.9662, 0.2896, 0.9662, 0.2896, 0.9586, 0.3345, 0.4405, 0.3345, 0.4315, 0.3769, 0.4315, 0.3769, 0.4405, 0.3345, 0.739, 0.3345, 0.7559, 0.3252, 0.7559, 0.3252, 0.739, 0.3252, 0.4405, 0.3252, 0.4315, 0.3345, 0.4315, 0.3345, 0.4405, 0.4449, 0.4405, 0.4449, 0.4315, 0.4789, 0.4315, 0.4789, 0.4405, 0.3252, 0.4405, 0.3345, 0.4405, 0.3345, 0.728, 0.3345, 0.739, 0.3252, 0.739, 0.4449, 0.7283, 0.4789, 0.7283, 0.4789, 0.739, 0.4449, 0.739, 0.3345, 0.728, 0.3345, 0.4405, 0.3769, 0.4405, 0.3769, 0.7283, 0.4449, 0.7283, 0.4449, 0.4405, 0.4789, 0.4405, 0.4789, 0.7283, 0.3345, 0.728, 0.3769, 0.7283, 0.3769, 0.739, 0.3345, 0.739, 0.7868, 0.6872, 0.7944, 0.6872, 0.7944, 0.7296, 0.7868, 0.7296, 0.9296, 0.0002612, 0.9372, 0.0002611, 0.9372, 0.2877, 0.9296, 0.2877, 0.8498, 0.6099, 0.8498, 0.5759, 0.8971, 0.5759, 0.8971, 0.6099, 0.897, 0.7202, 0.8688, 0.7175, 0.8498, 0.6779, 0.8971, 0.6779, 0.8688, 0.7175, 0.8418, 0.7093, 0.8223, 0.6779, 0.8498, 0.6779, 0.8418, 0.7093, 0.8168, 0.6959, 0.7949, 0.678, 0.8223, 0.6779, 0.2467, 0.7978, 0.2467, 0.51, 0.2891, 0.5103, 0.2891, 0.7978, 0.8223, 0.6099, 0.8223, 0.5759, 0.8498, 0.5759, 0.8498, 0.6099, 0.2127, 0.498, 0.2467, 0.498, 0.2467, 0.51, 0.2127, 0.51, 0.1787, 0.51, 0.1787, 0.7978, 0.1447, 0.7978, 0.1447, 0.51, 0.8662, 0.01125, 0.8933, 0.003036, 0.896, 0.04265, 0.8704, 0.04262, 0.8194, 0.04256, 0.8413, 0.0246, 0.8662, 0.01125, 0.8704, 0.04262, 0.8349, 0.04259, 0.9445, 0.7093, 0.9716, 0.7176, 0.9704, 0.6779, 0.9448, 0.678, 0.9073, 0.678, 0.9195, 0.696, 0.9445, 0.7093, 0.9448, 0.678, 0.9132, 0.678, 0.2467, 0.51, 0.2467, 0.7978, 0.2127, 0.7978, 0.2127, 0.51, 0.2127, 0.51, 0.2127, 0.7978, 0.1787, 0.7978, 0.1787, 0.51, 0.1447, 0.498, 0.1787, 0.498, 0.1787, 0.51, 0.1447, 0.51, 0.1787, 0.498, 0.2127, 0.498, 0.2127, 0.51, 0.1787, 0.51, 0.8223, 0.6779, 0.8223, 0.6439, 0.8498, 0.6439, 0.8498, 0.6779, 0.8223, 0.6439, 0.8223, 0.6099, 0.8498, 0.6099, 0.8498, 0.6439, 0.8498, 0.6779, 0.8498, 0.6439, 0.8971, 0.6439, 0.8971, 0.6779, 0.8498, 0.6439, 0.8498, 0.6099, 0.8971, 0.6099, 0.8971, 0.6439, 0.3769, 0.7283, 0.3769, 0.4405, 0.4109, 0.4405, 0.4109, 0.7283, 0.4109, 0.7283, 0.4109, 0.4405, 0.4449, 0.4405, 0.4449, 0.7283, 0.3769, 0.7283, 0.4109, 0.7283, 0.4109, 0.739, 0.3769, 0.739, 0.4109, 0.7283, 0.4449, 0.7283, 0.4449, 0.739, 0.4109, 0.739, 0.3769, 0.4405, 0.3769, 0.4315, 0.4109, 0.4315, 0.4109, 0.4405, 0.4109, 0.4405, 0.4109, 0.4315, 0.4449, 0.4315, 0.4449, 0.4405, 0.7187, 0.5852, 0.7187, 0.6192, 0.6847, 0.6192, 0.6847, 0.5852, 0.7187, 0.6192, 0.7187, 0.6532, 0.6847, 0.6532, 0.6847, 0.6192, 0.8976, 0.5759, 0.9132, 0.5759, 0.9132, 0.6099, 0.8976, 0.6099, 0.8194, 0.1106, 0.8349, 0.1106, 0.8349, 0.1447, 0.8194, 0.1447, 0.7868, 0.5852, 0.7944, 0.5852, 0.7944, 0.6192, 0.7868, 0.6192, 0.7868, 0.6192, 0.7944, 0.6192, 0.7944, 0.6532, 0.7868, 0.6532, 0.9269, 0.04267, 0.9291, 0.04267, 0.9291, 0.07667, 0.9269, 0.07667, 0.9269, 0.07667, 0.9291, 0.07667, 0.9291, 0.1107, 0.9269, 0.1107, 0.3252, 0.3177, 0.3252, 0.2837, 0.6124, 0.2837, 0.6126, 0.3191, 0.3252, 0.2837, 0.3252, 0.2496, 0.6124, 0.2496, 0.6124, 0.2837, 0.8194, 0.1447, 0.7771, 0.1447, 0.7798, 0.1165, 0.8194, 0.1106, 0.8194, 0.1106, 0.7798, 0.1165, 0.7881, 0.08941, 0.8194, 0.0766, 0.6534, 0.6404, 0.6452, 0.6133, 0.6847, 0.6192, 0.6847, 0.6532, 0.6667, 0.6654, 0.6534, 0.6404, 0.6847, 0.6532, 0.6847, 0.6873, 0.7868, 0.6192, 0.7868, 0.6532, 0.7528, 0.6532, 0.7528, 0.6192, 0.7528, 0.6192, 0.7528, 0.6532, 0.7187, 0.6532, 0.7187, 0.6192, 0.7868, 0.5852, 0.7868, 0.6192, 0.7528, 0.6192, 0.7528, 0.5852, 0.7528, 0.5852, 0.7528, 0.6192, 0.7187, 0.6192, 0.7187, 0.5852, 0.7868, 0.6532, 0.7868, 0.6872, 0.7528, 0.6872, 0.7528, 0.6532, 0.7528, 0.6532, 0.7528, 0.6872, 0.7187, 0.6872, 0.7187, 0.6532, 0.7315, 0.7186, 0.7187, 0.6872, 0.7528, 0.6872, 0.7586, 0.7268, 0.7066, 0.7052, 0.6847, 0.6873, 0.7187, 0.6872, 0.7315, 0.7186, 0.307, 0.6921, 0.3182, 0.6921, 0.3182, 0.658, 0.307, 0.658, 0.307, 0.658, 0.3182, 0.658, 0.3182, 0.624, 0.307, 0.624, 0.9132, 0.678, 0.9132, 0.644, 0.8976, 0.644, 0.9073, 0.678, 0.8194, 0.04256, 0.8349, 0.04259, 0.8349, 0.0766, 0.8194, 0.0766, 0.3182, 0.59, 0.3182, 0.624, 0.307, 0.624, 0.3071, 0.59, 0.3252, 0.2156, 0.6124, 0.2156, 0.6124, 0.2496, 0.3252, 0.2496, 0.8223, 0.5418, 0.7949, 0.5418, 0.7949, 0.5418, 0.8223, 0.5418, 0.8223, 0.6099, 0.7949, 0.6099, 0.7949, 0.5759, 0.8223, 0.5759, 0.8223, 0.6439, 0.7949, 0.6439, 0.7949, 0.6099, 0.8223, 0.6099, 0.8223, 0.6779, 0.7949, 0.678, 0.7949, 0.6439, 0.8223, 0.6439, 0.8168, 0.4558, 0.8415, 0.442, 0.8418, 0.4424, 0.8223, 0.4738, 0.7949, 0.4737, 0.8223, 0.4738, 0.8223, 0.5078, 0.7949, 0.5078, 0.7949, 0.4737, 0.8223, 0.5078, 0.8223, 0.5418, 0.7949, 0.5418, 0.7949, 0.5078, 0.7949, 0.5418, 0.7949, 0.5759, 0.8223, 0.5759, 0.8223, 0.5418, 0.3252, 0.1816, 0.3252, 0.2156, 0.3252, 0.2156, 0.3252, 0.1816, 0.8223, 0.5759, 0.8223, 0.5418, 0.8223, 0.5418, 0.8223, 0.5759, 0.7949, 0.5759, 0.8223, 0.5759, 0.8223, 0.5759, 0.7949, 0.5759])
_ca = me_cube.color_attributes.new('Col', 'BYTE_COLOR', 'CORNER')
_ca.data.foreach_set('color', [1.0, 1.0, 1.0, 1.0, 1.0, 1.0, 1.0, 1.0, 1.0, 1.0, 1.0, 1.0, 1.0, 1.0, 1.0, 1.0, 1.0, 1.0, 1.0, 1.0, 1.0, 1.0, 1.0, 1.0, 1.0, 1.0, 1.0, 1.0, 1.0, 1.0, 1.0, 1.0, 1.0, 1.0, 1.0, 1.0, 1.0, 1.0, 1.0, 1.0, 1.0, 1.0, 1.0, 1.0, 1.0, 1.0, 1.0, 1.0, 1.0, 1.0, 1.0, 1.0, 1.0, 1.0, 1.0, 1.0, 1.0, 1.0, 1.0, 1.0, 1.0, 1.0, 1.0, 1.0, 1.0, 1.0, 1.0, 1.0, 1.0, 1.0, 1.0, 1.0, 1.0, 1.0, 1.0, 1.0, 1.0, 1.0, 1.0, 1.0, 1.0, 1.0, 1.0, 1.0, 1.0, 1.0, 1.0, 1.0, 1.0, 1.0, 1.0, 1.0, 1.0, 1.0, 1.0, 1.0, 1.0, 1.0, 1.0, 1.0, 1.0, 1.0, 1.0, 1.0, 1.0, 1.0, 1.0, 1.0, 1.0, 1.0, 1.0, 1.0, 1.0, 1.0, 1.0, 1.0, 1.0, 1.0, 1.0, 1.0, 1.0, 1.0, 1.0, 1.0, 1.0, 1.0, 1.0, 1.0, 1.0, 1.0, 1.0, 1.0, 1.0, 1.0, 1.0, 1.0, 1.0, 1.0, 1.0, 1.0, 1.0, 1.0, 1.0, 1.0, 1.0, 1.0, 1.0, 1.0, 1.0, 1.0, 1.0, 1.0, 1.0, 1.0, 1.0, 1.0, 1.0, 1.0, 1.0, 1.0, 1.0, 1.0, 1.0, 1.0, 1.0, 1.0, 1.0, 1.0, 1.0, 1.0, 1.0, 1.0, 1.0, 1.0, 1.0, 1.0, 1.0, 1.0, 1.0, 1.0, 1.0, 1.0, 1.0, 1.0, 1.0, 1.0, 1.0, 1.0, 1.0, 1.0, 1.0, 1.0, 1.0, 1.0, 1.0, 1.0, 1.0, 1.0, 1.0, 1.0, 1.0, 1.0, 1.0, 1.0, 1.0, 1.0, 1.0, 1.0, 1.0, 1.0, 1.0, 1.0, 1.0, 1.0, 1.0, 1.0, 1.0, 1.0, 1.0, 1.0, 1.0, 1.0, 1.0, 1.0, 1.0, 1.0, 1.0, 1.0, 1.0, 1.0, 1.0, 1.0, 1.0, 1.0, 1.0, 1.0, 1.0, 1.0, 1.0, 1.0, 1.0, 1.0, 1.0, 1.0, 1.0, 1.0, 1.0, 1.0, 1.0, 1.0, 1.0, 1.0, 1.0, 1.0, 1.0, 1.0, 1.0, 1.0, 1.0, 1.0, 1.0, 1.0, 1.0, 1.0, 1.0, 1.0, 1.0, 1.0, 1.0, 1.0, 1.0, 1.0, 1.0, 1.0, 1.0, 1.0, 1.0, 1.0, 1.0, 1.0, 1.0, 1.0, 1.0, 1.0, 1.0, 1.0, 1.0, 1.0, 1.0, 1.0, 1.0, 1.0, 1.0, 1.0, 1.0, 1.0, 1.0, 1.0, 1.0, 1.0, 1.0, 1.0, 1.0, 1.0, 1.0, 1.0, 1.0, 1.0, 1.0, 1.0, 1.0, 1.0, 1.0, 1.0, 1.0, 1.0, 1.0, 1.0, 1.0, 1.0, 1.0, 1.0, 1.0, 1.0, 1.0, 1.0, 1.0, 1.0, 1.0, 1.0, 1.0, 1.0, 1.0, 1.0, 1.0, 1.0, 1.0, 1.0, 1.0, 1.0, 1.0, 1.0, 1.0, 1.0, 1.0, 1.0, 1.0, 1.0, 1.0, 1.0, 1.0, 1.0, 1.0, 1.0, 1.0, 1.0, 1.0, 1.0, 1.0, 1.0, 1.0, 1.0, 1.0, 1.0, 1.0, 1.0, 1.0, 1.0, 1.0, 1.0, 1.0, 1.0, 1.0, 1.0, 1.0, 1.0, 1.0, 1.0, 1.0, 1.0, 1.0, 1.0, 1.0, 1.0, 1.0, 1.0, 1.0, 1.0, 1.0, 1.0, 1.0, 1.0, 1.0, 1.0, 1.0, 1.0, 1.0, 1.0, 1.0, 1.0, 1.0, 1.0, 1.0, 1.0, 1.0, 1.0, 1.0, 1.0, 1.0, 1.0, 1.0, 1.0, 1.0, 1.0, 1.0, 1.0, 1.0, 1.0, 1.0, 1.0, 1.0, 1.0, 1.0, 1.0, 1.0, 1.0, 1.0, 1.0, 1.0, 1.0, 1.0, 1.0, 1.0, 1.0, 1.0, 1.0, 1.0, 1.0, 1.0, 1.0, 1.0, 1.0, 1.0, 1.0, 1.0, 1.0, 1.0, 1.0, 1.0, 1.0, 1.0, 1.0, 1.0, 1.0, 1.0, 1.0, 1.0, 1.0, 1.0, 1.0, 1.0, 1.0, 1.0, 1.0, 1.0, 1.0, 1.0, 1.0, 1.0, 1.0, 1.0, 1.0, 1.0, 1.0, 1.0, 1.0, 1.0, 1.0, 1.0, 1.0, 1.0, 1.0, 1.0, 1.0, 1.0, 1.0, 1.0, 1.0, 1.0, 1.0, 1.0, 1.0, 1.0, 1.0, 1.0, 1.0, 1.0, 1.0, 1.0, 1.0, 1.0, 1.0, 1.0, 1.0, 1.0, 1.0, 1.0, 1.0, 1.0, 1.0, 1.0, 1.0, 1.0, 1.0, 1.0, 1.0, 1.0, 1.0, 1.0, 1.0, 1.0, 1.0, 1.0, 1.0, 1.0, 1.0, 1.0, 1.0, 1.0, 1.0, 1.0, 1.0, 1.0, 1.0, 1.0, 1.0, 1.0, 1.0, 1.0, 1.0, 1.0, 1.0, 1.0, 1.0, 1.0, 1.0, 1.0, 1.0, 1.0, 1.0, 1.0, 1.0, 1.0, 1.0, 1.0, 1.0, 1.0, 1.0, 1.0, 1.0, 1.0, 1.0, 1.0, 1.0, 1.0, 1.0, 1.0, 1.0, 1.0, 1.0, 1.0, 1.0, 1.0, 1.0, 1.0, 1.0, 1.0, 1.0, 1.0, 1.0, 1.0, 1.0, 1.0, 1.0, 1.0, 1.0, 1.0, 1.0, 1.0, 1.0, 1.0, 1.0, 1.0, 1.0, 1.0, 1.0, 1.0, 1.0, 1.0, 1.0, 1.0, 1.0, 1.0, 1.0, 1.0, 1.0, 1.0, 1.0, 1.0, 1.0, 1.0, 1.0, 1.0, 1.0, 1.0, 1.0, 1.0, 1.0, 1.0, 1.0, 1.0, 1.0, 1.0, 1.0, 1.0, 1.0, 1.0, 1.0, 1.0, 1.0, 1.0, 1.0, 1.0, 1.0, 1.0, 1.0, 1.0, 1.0, 1.0, 1.0, 1.0, 1.0, 1.0, 1.0, 1.0, 1.0, 1.0, 1.0, 1.0, 1.0, 1.0, 1.0, 1.0, 1.0, 1.0, 1.0, 1.0, 1.0, 1.0, 1.0, 1.0, 1.0, 1.0, 1.0, 1.0, 1.0, 1.0, 1.0, 1.0, 1.0, 1.0, 1.0, 1.0, 1.0, 1.0, 1.0, 1.0, 1.0, 1.0, 1.0, 1.0, 1.0, 1.0, 1.0, 1.0, 1.0, 1.0, 1.0, 1.0, 1.0, 1.0, 1.0, 1.0, 1.0, 1.0, 1.0, 1.0, 1.0, 1.0, 1.0, 1.0, 1.0, 1.0, 1.0, 1.0, 1.0, 1.0, 1.0, 1.0, 1.0, 1.0, 1.0, 1.0, 1.0, 1.0, 1.0, 1.0, 1.0, 1.0, 1.0, 1.0, 1.0, 1.0, 1.0, 1.0, 1.0, 1.0, 1.0, 1.0, 1.0, 1.0, 1.0, 1.0, 1.0, 1.0, 1.0, 1.0, 1.0, 1.0, 1.0, 1.0, 1.0, 1.0, 1.0, 1.0, 1.0, 1.0, 1.0, 1.0, 1.0, 1.0, 1.0, 1.0, 1.0, 1.0, 1.0, 1.0, 1.0, 1.0, 1.0, 1.0, 1.0, 1.0, 1.0, 1.0, 1.0, 1.0, 1.0, 1.0, 1.0, 1.0, 1.0, 1.0, 1.0, 1.0, 1.0, 1.0, 1.0, 1.0, 1.0, 1.0, 1.0, 1.0, 1.0, 1.0, 1.0, 1.0, 1.0, 1.0, 1.0, 1.0, 1.0, 1.0, 1.0, 1.0, 1.0, 1.0, 1.0, 1.0, 1.0, 1.0, 1.0, 1.0, 1.0, 1.0, 1.0, 1.0, 1.0, 1.0, 1.0, 1.0, 1.0, 1.0, 1.0, 1.0, 1.0, 1.0, 1.0, 1.0, 1.0, 1.0, 1.0, 1.0, 1.0, 1.0, 1.0, 1.0, 1.0, 1.0, 1.0, 1.0, 1.0, 1.0, 1.0, 1.0, 1.0, 1.0, 1.0, 1.0, 1.0, 1.0, 1.0, 1.0, 1.0, 1.0, 1.0, 1.0, 1.0, 1.0, 1.0, 1.0, 1.0, 1.0, 1.0, 1.0, 1.0, 1.0, 1.0, 1.0, 1.0, 1.0, 1.0, 1.0, 1.0, 1.0, 1.0, 1.0, 1.0, 1.0, 1.0, 1.0, 1.0, 1.0, 1.0, 1.0, 1.0, 1.0, 1.0, 1.0, 1.0, 1.0, 1.0, 1.0, 1.0, 1.0, 1.0, 1.0, 1.0, 1.0, 1.0, 1.0, 1.0, 1.0, 1.0, 1.0, 1.0, 1.0, 1.0, 1.0, 1.0, 1.0, 1.0, 1.0, 1.0, 1.0, 1.0, 1.0, 1.0, 1.0, 1.0, 1.0, 1.0, 1.0, 1.0, 1.0, 1.0, 1.0, 1.0, 1.0, 1.0, 1.0, 1.0, 1.0, 1.0, 1.0, 1.0, 1.0, 1.0, 1.0, 1.0, 1.0, 1.0, 1.0, 1.0, 1.0, 1.0, 1.0, 1.0, 1.0, 1.0, 1.0, 1.0, 1.0, 1.0, 1.0, 1.0, 1.0, 1.0, 1.0, 1.0, 1.0, 1.0, 1.0, 1.0, 1.0, 1.0, 1.0, 1.0, 1.0, 1.0, 1.0, 1.0, 1.0, 1.0, 1.0, 1.0, 1.0, 1.0, 1.0, 1.0, 1.0, 1.0, 1.0, 1.0, 1.0, 1.0, 1.0, 1.0, 1.0, 1.0, 1.0, 1.0, 1.0, 1.0, 1.0, 1.0, 1.0, 1.0, 1.0, 1.0, 1.0, 1.0, 1.0, 1.0, 1.0, 1.0, 1.0, 1.0, 1.0, 1.0, 1.0, 1.0, 1.0, 1.0, 1.0, 1.0, 1.0, 1.0, 1.0, 1.0, 1.0, 1.0, 1.0, 1.0, 1.0, 1.0, 1.0, 1.0, 1.0, 1.0, 1.0, 1.0, 1.0, 1.0, 1.0, 1.0, 1.0, 1.0, 1.0, 1.0, 1.0, 1.0, 1.0, 1.0, 1.0, 1.0, 1.0, 1.0, 1.0, 1.0, 1.0, 1.0, 1.0, 1.0, 1.0, 1.0, 1.0, 1.0, 1.0, 1.0, 1.0, 1.0, 1.0, 1.0, 1.0, 1.0, 1.0, 1.0, 1.0, 1.0, 1.0, 1.0, 1.0, 1.0, 1.0, 1.0, 1.0, 1.0, 1.0, 1.0, 1.0, 1.0, 1.0, 1.0, 1.0, 1.0, 1.0, 1.0, 1.0, 1.0, 1.0, 1.0, 1.0, 1.0, 1.0, 1.0, 1.0, 1.0, 1.0, 1.0, 1.0, 1.0, 1.0, 1.0, 1.0, 1.0, 1.0, 1.0, 1.0, 1.0, 1.0, 1.0, 1.0, 1.0, 1.0, 1.0, 1.0, 1.0, 1.0, 1.0, 1.0, 1.0, 1.0, 1.0, 1.0, 1.0, 1.0, 1.0, 1.0, 1.0, 1.0, 1.0, 1.0, 1.0, 1.0, 1.0, 1.0, 1.0, 1.0, 1.0, 1.0, 1.0, 1.0, 1.0, 1.0, 1.0, 1.0, 1.0, 1.0, 1.0, 1.0, 1.0, 1.0, 1.0, 1.0, 1.0, 1.0, 1.0, 1.0, 1.0, 1.0, 1.0, 1.0, 1.0, 1.0, 1.0, 1.0, 1.0, 1.0, 1.0, 1.0, 1.0, 1.0, 1.0, 1.0, 1.0, 1.0, 1.0, 1.0, 1.0, 1.0, 1.0, 1.0, 1.0, 1.0, 1.0, 1.0, 1.0, 1.0, 1.0, 1.0, 1.0, 1.0, 1.0, 1.0, 1.0, 1.0, 1.0, 1.0, 1.0, 1.0, 1.0, 1.0, 1.0, 1.0, 1.0, 1.0, 1.0, 1.0, 1.0, 1.0, 1.0, 1.0, 1.0, 1.0, 1.0, 1.0, 1.0, 1.0, 1.0, 1.0, 1.0, 1.0, 1.0, 1.0, 1.0, 1.0, 1.0, 1.0, 1.0, 1.0, 1.0, 1.0, 1.0, 1.0, 1.0, 1.0, 1.0, 1.0, 1.0, 1.0, 1.0, 1.0, 1.0, 1.0, 1.0, 1.0, 1.0, 1.0, 1.0, 1.0, 1.0, 1.0, 1.0, 1.0, 1.0, 1.0, 1.0, 1.0, 1.0, 1.0, 1.0, 1.0, 1.0, 1.0, 1.0, 1.0, 1.0, 1.0, 1.0, 1.0, 1.0, 1.0, 1.0, 1.0, 1.0, 1.0, 1.0, 1.0, 1.0, 1.0, 1.0, 1.0, 1.0, 1.0, 1.0, 1.0, 1.0, 1.0, 1.0, 1.0, 1.0, 1.0, 1.0, 1.0, 1.0, 1.0, 1.0, 1.0, 1.0, 1.0, 1.0, 1.0, 1.0, 1.0, 1.0, 1.0, 1.0, 1.0, 1.0, 1.0, 1.0, 1.0, 1.0, 1.0, 1.0, 1.0, 1.0, 1.0, 1.0, 1.0, 1.0, 1.0, 1.0, 1.0, 1.0, 1.0, 1.0, 1.0, 1.0, 1.0, 1.0, 1.0, 1.0, 1.0, 1.0, 1.0, 1.0, 1.0, 1.0, 1.0, 1.0, 1.0, 1.0, 1.0, 1.0, 1.0, 1.0, 1.0, 1.0, 1.0, 1.0, 1.0, 1.0, 1.0, 1.0, 1.0, 1.0, 1.0, 1.0, 1.0, 1.0, 1.0, 1.0, 1.0, 1.0, 1.0, 1.0, 1.0, 1.0, 1.0, 1.0, 1.0, 1.0, 1.0, 1.0, 1.0, 1.0, 1.0, 1.0, 1.0, 1.0, 1.0, 1.0, 1.0, 1.0, 1.0, 1.0, 1.0, 1.0, 1.0, 1.0, 1.0, 1.0, 1.0, 1.0, 1.0, 1.0, 1.0, 1.0, 1.0, 1.0, 1.0, 1.0, 1.0, 1.0, 1.0, 1.0, 1.0, 1.0, 1.0, 1.0, 1.0, 1.0, 1.0, 1.0, 1.0, 1.0, 1.0, 1.0, 1.0, 1.0, 1.0, 1.0, 1.0, 1.0, 1.0, 1.0, 1.0, 1.0, 1.0, 1.0, 1.0, 1.0, 1.0, 1.0, 1.0, 1.0, 1.0, 1.0, 1.0, 1.0, 1.0, 1.0, 1.0, 1.0, 1.0, 1.0, 1.0, 1.0, 1.0, 1.0, 1.0, 1.0, 1.0, 1.0, 1.0, 1.0, 1.0, 1.0, 1.0, 1.0, 1.0, 1.0, 1.0, 1.0, 1.0, 1.0, 1.0, 1.0, 1.0, 1.0, 1.0, 1.0, 1.0, 1.0, 1.0, 1.0, 1.0, 1.0, 1.0, 1.0, 1.0, 1.0, 1.0, 1.0, 1.0, 1.0, 1.0, 1.0, 1.0, 1.0, 1.0, 1.0, 1.0, 1.0, 1.0, 1.0, 1.0, 1.0, 1.0, 1.0, 1.0, 1.0, 1.0, 1.0, 1.0, 1.0, 1.0, 1.0, 1.0, 1.0, 1.0, 1.0, 1.0, 1.0, 1.0, 1.0, 1.0, 1.0, 1.0, 1.0, 1.0, 1.0, 1.0, 1.0, 1.0, 1.0, 1.0, 1.0, 1.0, 1.0, 1.0, 1.0, 1.0, 1.0, 1.0, 1.0, 1.0, 1.0, 1.0, 1.0, 1.0, 1.0, 1.0, 1.0, 1.0, 1.0, 1.0, 1.0, 1.0, 1.0, 1.0, 1.0, 1.0, 1.0, 1.0, 1.0, 1.0, 1.0, 1.0, 1.0, 1.0, 1.0, 1.0, 1.0, 1.0, 1.0, 1.0, 1.0, 1.0, 1.0, 1.0, 1.0, 1.0, 1.0, 1.0, 1.0, 1.0, 1.0, 1.0, 1.0, 1.0, 1.0, 1.0, 1.0, 1.0, 1.0, 1.0, 1.0, 1.0, 1.0, 1.0, 1.0, 1.0, 1.0, 1.0, 1.0, 1.0, 1.0, 1.0, 1.0, 1.0, 1.0, 1.0, 1.0, 1.0, 1.0, 1.0, 1.0, 1.0, 1.0, 1.0, 1.0, 1.0, 1.0, 1.0, 1.0, 1.0, 1.0, 1.0, 1.0, 1.0, 1.0, 1.0, 1.0, 1.0, 1.0, 1.0, 1.0, 1.0, 1.0, 1.0, 1.0, 1.0, 1.0, 1.0, 1.0, 1.0, 1.0, 1.0, 1.0, 1.0, 1.0, 1.0, 1.0, 1.0, 1.0, 1.0, 1.0, 1.0, 1.0, 1.0, 1.0, 1.0, 1.0, 1.0, 1.0, 1.0, 1.0, 1.0, 1.0, 1.0, 1.0, 1.0, 1.0, 1.0, 1.0, 1.0, 1.0, 1.0, 1.0, 1.0, 1.0, 1.0, 1.0, 1.0, 1.0, 1.0, 1.0, 1.0, 1.0, 1.0, 1.0, 1.0, 1.0, 1.0, 1.0, 1.0, 1.0, 1.0, 1.0, 1.0, 1.0, 1.0, 1.0, 1.0, 1.0, 1.0, 1.0, 1.0, 1.0, 1.0, 1.0, 1.0, 1.0, 1.0, 1.0, 1.0, 1.0, 1.0, 1.0, 1.0, 1.0, 1.0, 1.0, 1.0, 1.0, 1.0, 1.0, 1.0, 1.0, 1.0, 1.0, 1.0, 1.0, 1.0, 1.0, 1.0, 1.0, 1.0, 1.0, 1.0, 1.0, 1.0, 1.0, 1.0, 1.0, 1.0, 1.0, 1.0, 1.0, 1.0, 1.0, 1.0, 1.0, 1.0, 1.0, 1.0, 1.0, 1.0, 1.0, 1.0, 1.0, 1.0, 1.0, 1.0, 1.0, 1.0, 1.0, 1.0, 1.0, 1.0, 1.0, 1.0, 1.0, 1.0, 1.0, 1.0, 1.0, 1.0, 1.0, 1.0, 1.0, 1.0, 1.0, 1.0, 1.0, 1.0, 1.0, 1.0, 1.0, 1.0, 1.0, 1.0, 1.0, 1.0, 1.0, 1.0, 1.0, 1.0, 1.0, 1.0, 1.0, 1.0, 1.0, 1.0, 1.0, 1.0, 1.0, 1.0, 1.0, 1.0, 1.0, 1.0, 1.0, 1.0, 1.0, 1.0, 1.0, 1.0, 1.0, 1.0, 1.0, 1.0, 1.0, 1.0, 1.0, 1.0, 1.0, 1.0, 1.0, 1.0, 1.0, 1.0, 1.0, 1.0, 1.0, 1.0, 1.0, 1.0, 1.0, 1.0, 1.0, 1.0, 1.0, 1.0, 1.0, 1.0, 1.0, 1.0, 1.0, 1.0, 1.0, 1.0, 1.0, 1.0, 1.0, 1.0, 1.0, 1.0, 1.0, 1.0, 1.0, 1.0, 1.0, 1.0, 1.0, 1.0, 1.0, 1.0, 1.0, 1.0, 1.0, 1.0, 1.0, 1.0, 1.0, 1.0, 1.0, 1.0, 1.0, 1.0, 1.0, 1.0, 1.0, 1.0, 1.0, 1.0, 1.0, 1.0, 1.0, 1.0, 1.0, 1.0, 1.0, 1.0, 1.0, 1.0, 1.0, 1.0, 1.0, 1.0, 1.0, 1.0, 1.0, 1.0, 1.0, 1.0, 1.0, 1.0, 1.0, 1.0, 1.0, 1.0, 1.0, 1.0, 1.0, 1.0, 1.0, 1.0, 1.0, 1.0, 1.0, 1.0, 1.0, 1.0, 1.0, 1.0, 1.0, 1.0, 1.0, 1.0, 1.0, 1.0, 1.0, 1.0, 1.0, 1.0, 1.0, 1.0, 1.0, 1.0, 1.0, 1.0, 1.0, 1.0, 1.0, 1.0, 1.0, 1.0, 1.0, 1.0, 1.0, 1.0, 1.0, 1.0, 1.0, 1.0, 1.0, 1.0, 1.0, 1.0, 1.0, 1.0, 1.0, 1.0, 1.0, 1.0, 1.0, 1.0, 1.0, 1.0, 1.0, 1.0, 1.0, 1.0, 1.0, 1.0, 1.0, 1.0, 1.0, 1.0, 1.0, 1.0, 1.0, 1.0, 1.0, 1.0, 1.0, 1.0, 1.0, 1.0, 1.0, 1.0, 1.0, 1.0, 1.0, 1.0, 1.0, 1.0, 1.0, 1.0, 1.0, 1.0, 1.0, 1.0, 1.0, 1.0, 1.0, 1.0, 1.0, 1.0, 1.0, 1.0, 1.0, 1.0, 1.0, 1.0, 1.0, 1.0, 1.0, 1.0, 1.0, 1.0, 1.0, 1.0, 1.0, 1.0, 1.0, 1.0, 1.0, 1.0, 1.0, 1.0, 1.0, 1.0, 1.0, 1.0, 1.0, 1.0, 1.0, 1.0, 1.0, 1.0, 1.0, 1.0, 1.0, 1.0, 1.0, 1.0, 1.0, 1.0, 1.0, 1.0, 1.0, 1.0, 1.0, 1.0, 1.0, 1.0, 1.0, 1.0, 1.0, 1.0, 1.0, 1.0, 1.0, 1.0, 1.0, 1.0, 1.0, 1.0, 1.0, 1.0, 1.0, 1.0, 1.0, 1.0, 1.0, 1.0, 1.0, 1.0, 1.0, 1.0, 1.0, 1.0, 1.0, 1.0, 1.0, 1.0, 1.0, 1.0, 1.0, 1.0, 1.0, 1.0, 1.0, 1.0, 1.0, 1.0, 1.0, 1.0, 1.0, 1.0, 1.0, 1.0, 1.0, 1.0, 1.0, 1.0, 1.0, 1.0, 1.0, 1.0, 1.0, 1.0, 1.0, 1.0, 1.0, 1.0, 1.0, 1.0, 1.0, 1.0, 1.0, 1.0, 1.0, 1.0, 1.0, 1.0, 1.0, 1.0, 1.0, 1.0, 1.0, 1.0, 1.0, 1.0, 1.0, 1.0, 1.0, 1.0, 1.0, 1.0, 1.0, 1.0, 1.0, 1.0, 1.0, 1.0, 1.0, 1.0, 1.0, 1.0, 1.0, 1.0, 1.0, 1.0, 1.0, 1.0, 1.0, 1.0, 1.0, 1.0, 1.0, 1.0, 1.0, 1.0, 1.0, 1.0, 1.0, 1.0, 1.0, 1.0, 1.0, 1.0, 1.0, 1.0, 1.0, 1.0, 1.0, 1.0, 1.0, 1.0, 1.0, 1.0, 1.0, 1.0, 1.0, 1.0, 1.0, 1.0, 1.0, 1.0, 1.0, 1.0, 1.0, 1.0, 1.0, 1.0, 1.0, 1.0, 1.0, 1.0, 1.0, 1.0, 1.0, 1.0, 1.0, 1.0, 1.0, 1.0, 1.0, 1.0, 1.0, 1.0, 1.0, 1.0, 1.0, 1.0, 1.0, 1.0, 1.0, 1.0, 1.0, 1.0, 1.0, 1.0, 1.0, 1.0, 1.0, 1.0, 1.0, 1.0, 1.0, 1.0, 1.0, 1.0, 1.0, 1.0, 1.0, 1.0, 1.0, 1.0, 1.0, 1.0, 1.0, 1.0, 1.0, 1.0, 1.0, 1.0, 1.0, 1.0, 1.0, 1.0, 1.0, 1.0, 1.0, 1.0, 1.0, 1.0, 1.0, 1.0, 1.0, 1.0, 1.0, 1.0, 1.0, 1.0, 1.0, 1.0, 1.0, 1.0, 1.0, 1.0, 1.0, 1.0, 1.0, 1.0, 1.0, 1.0, 1.0, 1.0, 1.0, 1.0, 1.0, 1.0, 1.0, 1.0, 1.0, 1.0, 1.0, 1.0, 1.0, 1.0, 1.0, 1.0, 1.0, 1.0, 1.0, 1.0, 1.0, 1.0, 1.0, 1.0, 1.0, 1.0, 1.0, 1.0, 1.0, 1.0, 1.0, 1.0, 1.0, 1.0, 1.0, 1.0, 1.0, 1.0, 1.0, 1.0, 1.0, 1.0, 1.0, 1.0, 1.0, 1.0, 1.0, 1.0, 1.0, 1.0, 1.0, 1.0, 1.0, 1.0, 1.0, 1.0, 1.0, 1.0, 1.0, 1.0, 1.0, 1.0, 1.0, 1.0, 1.0, 1.0, 1.0, 1.0, 1.0, 1.0, 1.0, 1.0, 1.0, 1.0, 1.0, 1.0, 1.0, 1.0, 1.0, 1.0, 1.0, 1.0, 1.0, 1.0, 1.0, 1.0, 1.0, 1.0, 1.0, 1.0, 1.0, 1.0, 1.0, 1.0, 1.0, 1.0, 1.0, 1.0, 1.0, 1.0, 1.0, 1.0, 1.0, 1.0, 1.0, 1.0, 1.0, 1.0, 1.0, 1.0, 1.0, 1.0, 1.0, 1.0, 1.0, 1.0, 1.0, 1.0, 1.0, 1.0, 1.0, 1.0, 1.0, 1.0, 1.0, 1.0, 1.0, 1.0, 1.0, 1.0, 1.0, 1.0, 1.0, 1.0, 1.0, 1.0, 1.0, 1.0, 1.0, 1.0, 1.0, 1.0, 1.0, 1.0, 1.0, 1.0, 1.0, 1.0, 1.0, 1.0, 1.0, 1.0, 1.0, 1.0, 1.0, 1.0, 1.0, 1.0, 1.0, 1.0, 1.0, 1.0, 1.0, 1.0, 1.0, 1.0, 1.0, 1.0, 1.0, 1.0, 1.0, 1.0, 1.0, 1.0, 1.0, 1.0, 1.0, 1.0, 1.0, 1.0, 1.0, 1.0, 1.0, 1.0, 1.0, 1.0, 1.0, 1.0, 1.0, 1.0, 1.0, 1.0, 1.0, 1.0, 1.0, 1.0, 1.0, 1.0, 1.0, 1.0, 1.0, 1.0, 1.0, 1.0, 1.0, 1.0, 1.0, 1.0, 1.0, 1.0, 1.0, 1.0, 1.0, 1.0, 1.0, 1.0, 1.0, 1.0, 1.0, 1.0, 1.0, 1.0, 1.0, 1.0, 1.0, 1.0, 1.0, 1.0, 1.0, 1.0, 1.0, 1.0, 1.0, 1.0, 1.0, 1.0, 1.0, 1.0, 1.0, 1.0, 1.0, 1.0, 1.0, 1.0, 1.0, 1.0, 1.0, 1.0, 1.0, 1.0, 1.0, 1.0, 1.0, 1.0, 1.0, 1.0, 1.0, 1.0, 1.0, 1.0, 1.0, 1.0, 1.0, 1.0, 1.0, 1.0, 1.0, 1.0, 1.0, 1.0, 1.0, 1.0, 1.0, 1.0, 1.0, 1.0, 1.0, 1.0, 1.0, 1.0, 1.0, 1.0, 1.0, 1.0, 1.0, 1.0, 1.0, 1.0, 1.0, 1.0, 1.0, 1.0, 1.0, 1.0, 1.0, 1.0, 1.0, 1.0, 1.0, 1.0, 1.0, 1.0, 1.0, 1.0, 1.0, 1.0, 1.0, 1.0, 1.0, 1.0, 1.0, 1.0, 1.0, 1.0, 1.0, 1.0, 1.0, 1.0, 1.0, 1.0, 1.0, 1.0, 1.0, 1.0, 1.0, 1.0, 1.0, 1.0, 1.0, 1.0, 1.0, 1.0, 1.0, 1.0, 1.0, 1.0, 1.0, 1.0, 1.0, 1.0, 1.0, 1.0, 1.0, 1.0, 1.0, 1.0, 1.0, 1.0, 1.0, 1.0, 1.0, 1.0, 1.0, 1.0, 1.0, 1.0, 1.0, 1.0, 1.0, 1.0, 1.0, 1.0, 1.0, 1.0, 1.0, 1.0, 1.0, 1.0, 1.0, 1.0, 1.0, 1.0, 1.0, 1.0, 1.0, 1.0, 1.0, 1.0, 1.0, 1.0, 1.0, 1.0, 1.0, 1.0, 1.0, 1.0, 1.0, 1.0, 1.0, 1.0, 1.0, 1.0, 1.0, 1.0, 1.0, 1.0, 1.0, 1.0, 1.0, 1.0, 1.0, 1.0, 1.0, 1.0, 1.0, 1.0, 1.0, 1.0, 1.0, 1.0, 1.0, 1.0, 1.0, 1.0, 1.0, 1.0, 1.0, 1.0, 1.0, 1.0, 1.0, 1.0, 1.0, 1.0, 1.0, 1.0, 1.0, 1.0, 1.0, 1.0, 1.0, 1.0, 1.0, 1.0, 1.0, 1.0, 1.0, 1.0, 1.0, 1.0, 1.0, 1.0, 1.0, 1.0, 1.0, 1.0, 1.0, 1.0, 1.0, 1.0, 1.0, 1.0, 1.0, 1.0, 1.0, 1.0, 1.0, 1.0, 1.0, 1.0, 1.0, 1.0, 1.0, 1.0, 1.0, 1.0, 1.0, 1.0, 1.0, 1.0, 1.0, 1.0, 1.0, 1.0, 1.0, 1.0, 1.0, 1.0, 1.0, 1.0, 1.0, 1.0, 1.0, 1.0, 1.0, 1.0, 1.0, 1.0, 1.0, 1.0, 1.0, 1.0, 1.0, 1.0, 1.0, 1.0, 1.0, 1.0, 1.0, 1.0, 1.0, 1.0, 1.0, 1.0, 1.0, 1.0, 1.0, 1.0, 1.0, 1.0, 1.0, 1.0, 1.0, 1.0, 1.0, 1.0, 1.0, 1.0, 1.0, 1.0, 1.0, 1.0, 1.0, 1.0, 1.0, 1.0, 1.0, 1.0, 1.0, 1.0, 1.0, 1.0, 1.0, 1.0, 1.0, 1.0, 1.0, 1.0, 1.0, 1.0, 1.0, 1.0, 1.0, 1.0, 1.0, 1.0, 1.0, 1.0, 1.0, 1.0, 1.0, 1.0, 1.0, 1.0, 1.0, 1.0, 1.0, 1.0, 1.0, 1.0, 1.0, 1.0, 1.0, 1.0, 1.0, 1.0, 1.0, 1.0, 1.0, 1.0, 1.0, 1.0, 1.0, 1.0, 1.0, 1.0, 1.0, 1.0, 1.0, 1.0, 1.0, 1.0, 1.0, 1.0, 1.0, 1.0, 1.0, 1.0, 1.0, 1.0, 1.0, 1.0, 1.0, 1.0, 1.0, 1.0, 1.0, 1.0, 1.0, 1.0, 1.0, 1.0, 1.0, 1.0, 1.0, 1.0, 1.0, 1.0, 1.0, 1.0, 1.0, 1.0, 1.0, 1.0, 1.0, 1.0, 1.0, 1.0, 1.0, 1.0, 1.0, 1.0, 1.0, 1.0, 1.0, 1.0, 1.0, 1.0, 1.0, 1.0, 1.0, 1.0, 1.0, 1.0, 1.0, 1.0, 1.0, 1.0, 1.0, 1.0, 1.0, 1.0, 1.0, 1.0, 1.0, 1.0, 1.0, 1.0, 1.0, 1.0, 1.0, 1.0, 1.0, 1.0, 1.0, 1.0, 1.0, 1.0, 1.0, 1.0, 1.0, 1.0, 1.0, 1.0, 1.0, 1.0, 1.0, 1.0, 1.0, 1.0, 1.0, 1.0, 1.0, 1.0, 1.0, 1.0, 1.0, 1.0, 1.0, 1.0, 1.0, 1.0, 1.0, 1.0, 1.0, 1.0, 1.0, 1.0, 1.0, 1.0, 1.0, 1.0, 1.0, 1.0, 1.0, 1.0, 1.0, 1.0, 1.0, 1.0, 1.0, 1.0, 1.0, 1.0, 1.0, 1.0, 1.0, 1.0, 1.0, 1.0, 1.0, 1.0, 1.0, 1.0, 1.0, 1.0, 1.0, 1.0, 1.0, 1.0, 1.0, 1.0, 1.0, 1.0, 1.0, 1.0, 1.0, 1.0, 1.0, 1.0, 1.0, 1.0, 1.0, 1.0, 1.0, 1.0, 1.0, 1.0, 1.0, 1.0, 1.0, 1.0, 1.0, 1.0, 1.0, 1.0, 1.0, 1.0, 1.0, 1.0, 1.0, 1.0, 1.0, 1.0, 1.0, 1.0, 1.0, 1.0, 1.0, 1.0, 1.0, 1.0, 1.0, 1.0, 1.0, 1.0, 1.0, 1.0, 1.0, 1.0, 1.0, 1.0, 1.0, 1.0, 1.0, 1.0, 1.0, 1.0, 1.0, 1.0, 1.0, 1.0, 1.0, 1.0, 1.0, 1.0, 1.0, 1.0, 1.0, 1.0, 1.0, 1.0, 1.0, 1.0, 1.0, 1.0, 1.0, 1.0, 1.0, 1.0, 1.0, 1.0, 1.0, 1.0, 1.0, 1.0, 1.0, 1.0, 1.0, 1.0, 1.0, 1.0, 1.0, 1.0, 1.0, 1.0, 1.0, 1.0, 1.0, 1.0, 1.0, 1.0, 1.0, 1.0, 1.0, 1.0, 1.0, 1.0, 1.0, 1.0, 1.0, 1.0, 1.0, 1.0, 1.0, 1.0, 1.0, 1.0, 1.0, 1.0, 1.0, 1.0, 1.0, 1.0, 1.0, 1.0, 1.0, 1.0, 1.0, 1.0, 1.0, 1.0, 1.0, 1.0, 1.0, 1.0, 1.0, 1.0, 1.0, 1.0, 1.0, 1.0, 1.0, 1.0, 1.0, 1.0, 1.0, 1.0, 1.0, 1.0, 1.0, 1.0, 1.0, 1.0, 1.0, 1.0, 1.0, 1.0, 1.0, 1.0, 1.0, 1.0, 1.0, 1.0, 1.0, 1.0, 1.0, 1.0, 1.0, 1.0, 1.0, 1.0, 1.0, 1.0, 1.0, 1.0, 1.0, 1.0, 1.0, 1.0, 1.0, 1.0, 1.0, 1.0, 1.0, 1.0, 1.0, 1.0, 1.0, 1.0, 1.0, 1.0, 1.0, 1.0, 1.0, 1.0, 1.0, 1.0, 1.0, 1.0, 1.0, 1.0, 1.0, 1.0, 1.0, 1.0, 1.0, 1.0, 1.0, 1.0, 1.0, 1.0, 1.0, 1.0, 1.0, 1.0, 1.0, 1.0, 1.0, 1.0, 1.0, 1.0, 1.0, 1.0, 1.0, 1.0, 1.0, 1.0, 1.0, 1.0, 1.0, 1.0, 1.0, 1.0, 1.0, 1.0, 1.0, 1.0, 1.0, 1.0, 1.0, 1.0, 1.0, 1.0, 1.0, 1.0, 1.0, 1.0, 1.0, 1.0, 1.0, 1.0, 1.0, 1.0, 1.0, 1.0, 1.0, 1.0, 1.0, 1.0, 1.0, 1.0, 1.0, 1.0, 1.0, 1.0, 1.0, 1.0, 1.0, 1.0, 1.0, 1.0, 1.0, 1.0, 1.0, 1.0, 1.0, 1.0, 1.0, 1.0, 1.0, 1.0, 1.0, 1.0, 1.0, 1.0, 1.0, 1.0, 1.0, 1.0, 1.0, 1.0, 1.0, 1.0, 1.0, 1.0, 1.0, 1.0, 1.0, 1.0, 1.0, 1.0, 1.0, 1.0, 1.0, 1.0, 1.0, 1.0, 1.0, 1.0, 1.0, 1.0, 1.0, 1.0, 1.0, 1.0, 1.0, 1.0, 1.0, 1.0, 1.0, 1.0, 1.0, 1.0, 1.0, 1.0, 1.0, 1.0, 1.0, 1.0, 1.0, 1.0, 1.0, 1.0, 1.0, 1.0, 1.0, 1.0, 1.0, 1.0, 1.0, 1.0, 1.0, 1.0, 1.0, 1.0, 1.0, 1.0, 1.0, 1.0, 1.0, 1.0, 1.0, 1.0, 1.0, 1.0, 1.0, 1.0, 1.0, 1.0, 1.0, 1.0, 1.0, 1.0, 1.0, 1.0, 1.0, 1.0, 1.0, 1.0, 1.0, 1.0, 1.0, 1.0, 1.0, 1.0, 1.0, 1.0, 1.0, 1.0, 1.0, 1.0, 1.0, 1.0, 1.0, 1.0, 1.0, 1.0, 1.0, 1.0, 1.0, 1.0, 1.0, 1.0, 1.0, 1.0, 1.0, 1.0, 1.0, 1.0, 1.0, 1.0, 1.0, 1.0, 1.0, 1.0, 1.0, 1.0, 1.0, 1.0, 1.0, 1.0, 1.0, 1.0, 1.0, 1.0, 1.0, 1.0, 1.0, 1.0, 1.0, 1.0, 1.0, 1.0, 1.0, 1.0, 1.0, 1.0, 1.0, 1.0, 1.0, 1.0, 1.0, 1.0, 1.0, 1.0, 1.0, 1.0, 1.0, 1.0, 1.0, 1.0, 1.0, 1.0, 1.0, 1.0, 1.0, 1.0, 1.0, 1.0, 1.0, 1.0, 1.0, 1.0, 1.0, 1.0, 1.0, 1.0, 1.0, 1.0, 1.0, 1.0, 1.0, 1.0, 1.0, 1.0, 1.0, 1.0, 1.0, 1.0, 1.0, 1.0, 1.0, 1.0, 1.0, 1.0, 1.0, 1.0, 1.0, 1.0, 1.0, 1.0, 1.0, 1.0, 1.0, 1.0, 1.0, 1.0, 1.0, 1.0, 1.0, 1.0, 1.0, 1.0, 1.0, 1.0, 1.0, 1.0, 1.0, 1.0, 1.0, 1.0, 1.0, 1.0, 1.0, 1.0, 1.0, 1.0, 1.0, 1.0, 1.0, 1.0, 1.0, 1.0, 1.0, 1.0, 1.0, 1.0, 1.0, 1.0, 1.0, 1.0, 1.0, 1.0, 1.0, 1.0, 1.0, 1.0, 1.0, 1.0, 1.0, 1.0, 1.0, 1.0, 1.0, 1.0, 1.0, 1.0, 1.0, 1.0, 1.0, 1.0, 1.0, 1.0, 1.0, 1.0, 1.0, 1.0, 1.0, 1.0, 1.0, 1.0, 1.0, 1.0, 1.0, 1.0, 1.0, 1.0, 1.0, 1.0, 1.0, 1.0, 1.0, 1.0, 1.0, 1.0, 1.0, 1.0, 1.0, 1.0, 1.0, 1.0, 1.0, 1.0, 1.0, 1.0, 1.0, 1.0, 1.0, 1.0, 1.0, 1.0, 1.0, 1.0, 1.0, 1.0, 1.0, 1.0, 1.0, 1.0, 1.0, 1.0, 1.0, 1.0, 1.0, 1.0, 1.0, 1.0, 1.0, 1.0, 1.0, 1.0, 1.0, 1.0, 1.0, 1.0, 1.0, 1.0, 1.0, 1.0, 1.0, 1.0, 1.0, 1.0, 1.0, 1.0, 1.0, 1.0, 1.0, 1.0, 1.0, 1.0, 1.0, 1.0, 1.0, 1.0, 1.0, 1.0, 1.0, 1.0, 1.0, 1.0, 1.0, 1.0, 1.0, 1.0, 1.0, 1.0, 1.0, 1.0, 1.0, 1.0, 1.0, 1.0, 1.0, 1.0, 1.0, 1.0, 1.0, 1.0, 1.0, 1.0, 1.0, 1.0, 1.0, 1.0, 1.0, 1.0, 1.0, 1.0, 1.0, 1.0, 1.0, 1.0, 1.0, 1.0, 1.0, 1.0, 1.0, 1.0, 1.0, 1.0, 1.0, 1.0, 1.0, 1.0, 1.0, 1.0, 1.0, 1.0, 1.0, 1.0, 1.0, 1.0, 1.0, 1.0, 1.0, 1.0, 1.0, 1.0, 1.0, 1.0, 1.0, 1.0, 1.0, 1.0, 1.0, 1.0, 1.0, 1.0, 1.0, 1.0, 1.0, 1.0, 1.0, 1.0, 1.0, 1.0, 1.0, 1.0, 1.0, 1.0, 1.0, 1.0, 1.0, 1.0, 1.0, 1.0, 1.0, 1.0, 1.0, 1.0, 1.0, 1.0, 1.0, 1.0, 1.0, 1.0, 1.0, 1.0, 1.0, 1.0, 1.0, 1.0, 1.0, 1.0, 1.0, 1.0, 1.0, 1.0, 1.0, 1.0, 1.0, 1.0, 1.0, 1.0, 1.0, 1.0, 1.0, 1.0, 1.0, 1.0, 1.0, 1.0, 1.0, 1.0, 1.0, 1.0, 1.0, 1.0, 1.0, 1.0, 1.0, 1.0, 1.0, 1.0, 1.0, 1.0, 1.0, 1.0, 1.0, 1.0, 1.0, 1.0, 1.0, 1.0, 1.0, 1.0, 1.0, 1.0, 1.0, 1.0, 1.0, 1.0, 1.0, 1.0, 1.0, 1.0, 1.0, 1.0, 1.0, 1.0, 1.0, 1.0, 1.0, 1.0, 1.0, 1.0, 1.0, 1.0, 1.0, 1.0, 1.0, 1.0, 1.0, 1.0, 1.0, 1.0, 1.0, 1.0, 1.0, 1.0, 1.0, 1.0, 1.0, 1.0, 1.0, 1.0, 1.0, 1.0, 1.0, 1.0, 1.0, 1.0, 1.0, 1.0, 1.0, 1.0, 1.0, 1.0, 1.0, 1.0, 1.0, 1.0, 1.0, 1.0, 1.0, 1.0, 1.0, 1.0, 1.0, 1.0, 1.0, 1.0, 1.0, 1.0, 1.0, 1.0, 1.0, 1.0, 1.0, 1.0, 1.0, 1.0, 1.0, 1.0, 1.0, 1.0, 1.0, 1.0, 1.0, 1.0, 1.0, 1.0, 1.0, 1.0, 1.0, 1.0, 1.0, 1.0, 1.0, 1.0, 1.0, 1.0, 1.0, 1.0, 1.0, 1.0, 1.0, 1.0, 1.0, 1.0, 1.0, 1.0, 1.0, 1.0, 1.0, 1.0, 1.0, 1.0, 1.0, 1.0, 1.0, 1.0, 1.0, 1.0, 1.0, 1.0, 1.0, 1.0, 1.0, 1.0, 1.0, 1.0, 1.0, 1.0, 1.0, 1.0, 1.0, 1.0, 1.0, 1.0, 1.0, 1.0, 1.0, 1.0, 1.0, 1.0, 1.0, 1.0, 1.0, 1.0, 1.0, 1.0, 1.0, 1.0, 1.0, 1.0, 1.0, 1.0, 1.0, 1.0, 1.0, 1.0, 1.0, 1.0, 1.0, 1.0, 1.0, 1.0, 1.0, 1.0, 1.0, 1.0, 1.0, 1.0, 1.0, 1.0, 1.0, 1.0, 1.0, 1.0, 1.0, 1.0, 1.0, 1.0, 1.0, 1.0, 1.0, 1.0, 1.0, 1.0, 1.0, 1.0, 1.0, 1.0, 1.0, 1.0, 1.0, 1.0, 1.0, 1.0, 1.0, 1.0, 1.0, 1.0, 1.0, 1.0, 1.0, 1.0, 1.0, 1.0, 1.0, 1.0, 1.0, 1.0, 1.0, 1.0, 1.0, 1.0, 1.0, 1.0, 1.0, 1.0, 1.0, 1.0, 1.0, 1.0, 1.0, 1.0, 1.0, 1.0, 1.0, 1.0, 1.0, 1.0, 1.0, 1.0, 1.0, 1.0, 1.0, 1.0, 1.0, 1.0, 1.0, 1.0, 1.0, 1.0, 1.0, 1.0, 1.0, 1.0, 1.0, 1.0, 1.0, 1.0, 1.0, 1.0, 1.0, 1.0, 1.0, 1.0, 1.0, 1.0, 1.0, 1.0, 1.0, 1.0, 1.0, 1.0, 1.0, 1.0, 1.0, 1.0, 1.0, 1.0, 1.0, 1.0, 1.0, 1.0, 1.0, 1.0, 1.0, 1.0, 1.0, 1.0, 1.0, 1.0, 1.0, 1.0, 1.0, 1.0, 1.0, 1.0, 1.0, 1.0, 1.0, 1.0, 1.0, 1.0, 1.0, 1.0, 1.0, 1.0, 1.0, 1.0, 1.0, 1.0, 1.0, 1.0, 1.0, 1.0, 1.0, 1.0, 1.0, 1.0, 1.0, 1.0, 1.0, 1.0, 1.0, 1.0, 1.0, 1.0, 1.0, 1.0, 1.0, 1.0, 1.0, 1.0, 1.0, 1.0, 1.0, 1.0, 1.0, 1.0, 1.0, 1.0, 1.0, 1.0, 1.0, 1.0, 1.0, 1.0, 1.0, 1.0, 1.0, 1.0, 1.0, 1.0, 1.0, 1.0, 1.0, 1.0, 1.0, 1.0, 1.0, 1.0, 1.0, 1.0, 1.0, 1.0, 1.0, 1.0, 1.0, 1.0, 1.0, 1.0, 1.0, 1.0, 1.0, 1.0, 1.0, 1.0, 1.0, 1.0, 1.0, 1.0, 1.0, 1.0, 1.0, 1.0, 1.0, 1.0, 1.0, 1.0, 1.0, 1.0, 1.0, 1.0, 1.0, 1.0, 1.0, 1.0, 1.0, 1.0, 1.0, 1.0, 1.0, 1.0, 1.0, 1.0, 1.0, 1.0, 1.0, 1.0, 1.0, 1.0, 1.0, 1.0, 1.0, 1.0, 1.0, 1.0, 1.0, 1.0, 1.0, 1.0, 1.0, 1.0, 1.0, 1.0, 1.0, 1.0, 1.0, 1.0, 1.0, 1.0, 1.0, 1.0, 1.0, 1.0, 1.0, 1.0, 1.0, 1.0, 1.0, 1.0, 1.0, 1.0, 1.0, 1.0, 1.0, 1.0, 1.0, 1.0, 1.0, 1.0, 1.0, 1.0, 1.0, 1.0, 1.0, 1.0, 1.0, 1.0, 1.0, 1.0, 1.0, 1.0, 1.0, 1.0, 1.0, 1.0, 1.0, 1.0, 1.0, 1.0, 1.0, 1.0, 1.0, 1.0, 1.0, 1.0, 1.0, 1.0, 1.0, 1.0, 1.0, 1.0, 1.0, 1.0, 1.0, 1.0, 1.0, 1.0, 1.0, 1.0, 1.0, 1.0, 1.0, 1.0, 1.0, 1.0, 1.0, 1.0, 1.0, 1.0, 1.0, 1.0, 1.0, 1.0, 1.0, 1.0, 1.0, 1.0, 1.0, 1.0, 1.0, 1.0, 1.0, 1.0, 1.0, 1.0, 1.0, 1.0, 1.0, 1.0, 1.0, 1.0, 1.0, 1.0, 1.0, 1.0, 1.0, 1.0, 1.0, 1.0, 1.0, 1.0, 1.0, 1.0, 1.0, 1.0, 1.0, 1.0, 1.0, 1.0, 1.0, 1.0, 1.0, 1.0, 1.0, 1.0, 1.0, 1.0, 1.0, 1.0, 1.0, 1.0, 1.0, 1.0, 1.0, 1.0, 1.0, 1.0, 1.0, 1.0, 1.0, 1.0, 1.0, 1.0, 1.0, 1.0, 1.0, 1.0, 1.0, 1.0, 1.0, 1.0, 1.0, 1.0, 1.0, 1.0, 1.0, 1.0, 1.0, 1.0, 1.0, 1.0, 1.0, 1.0, 1.0, 1.0, 1.0, 1.0, 1.0, 1.0, 1.0, 1.0, 1.0, 1.0, 1.0, 1.0, 1.0, 1.0, 1.0, 1.0, 1.0, 1.0, 1.0, 1.0, 1.0, 1.0, 1.0, 1.0, 1.0, 1.0, 1.0, 1.0, 1.0, 1.0, 1.0, 1.0, 1.0, 1.0, 1.0, 1.0, 1.0, 1.0, 1.0, 1.0, 1.0, 1.0, 1.0, 1.0, 1.0, 1.0, 1.0, 1.0, 1.0, 1.0, 1.0, 1.0, 1.0, 1.0, 1.0, 1.0, 1.0, 1.0, 1.0, 1.0, 1.0, 1.0, 1.0, 1.0, 1.0, 1.0, 1.0, 1.0, 1.0, 1.0, 1.0, 1.0, 1.0, 1.0, 1.0, 1.0, 1.0, 1.0, 1.0, 1.0, 1.0, 1.0, 1.0, 1.0, 1.0, 1.0, 1.0, 1.0, 1.0, 1.0, 1.0, 1.0, 1.0, 1.0, 1.0, 1.0, 1.0, 1.0, 1.0, 1.0, 1.0, 1.0, 1.0, 1.0, 1.0, 1.0, 1.0, 1.0, 1.0, 1.0, 1.0, 1.0, 1.0, 1.0, 1.0, 1.0, 1.0, 1.0, 1.0, 1.0, 1.0, 1.0, 1.0, 1.0, 1.0, 1.0, 1.0, 1.0, 1.0, 1.0, 1.0, 1.0, 1.0, 1.0, 1.0, 1.0, 1.0, 1.0, 1.0, 1.0, 1.0, 1.0, 1.0, 1.0, 1.0, 1.0, 1.0, 1.0, 1.0, 1.0, 1.0, 1.0, 1.0, 1.0, 1.0, 1.0, 1.0, 1.0, 1.0, 1.0, 1.0, 1.0, 1.0, 1.0, 1.0, 1.0, 1.0, 1.0, 1.0, 1.0, 1.0, 1.0, 1.0, 1.0, 1.0, 1.0, 1.0, 1.0, 1.0, 1.0, 1.0, 1.0, 1.0, 1.0, 1.0, 1.0, 1.0, 1.0, 1.0, 1.0, 1.0, 1.0, 1.0, 1.0, 1.0, 1.0, 1.0, 1.0, 1.0, 1.0, 1.0, 1.0, 1.0, 1.0, 1.0, 1.0, 1.0, 1.0, 1.0, 1.0, 1.0, 1.0, 1.0, 1.0, 1.0, 1.0, 1.0, 1.0, 1.0, 1.0, 1.0, 1.0, 1.0, 1.0, 1.0, 1.0, 1.0, 1.0, 1.0, 1.0, 1.0, 1.0, 1.0, 1.0, 1.0, 1.0, 1.0])
me_cube.materials.append(mat_material)
me_cube.use_remesh_preserve_volume = False
me_cube.use_remesh_preserve_attributes = False
me_cube.use_mirror_vertex_groups = False
me_cube.update()
me_cylinder = bpy.data.meshes.new('Cylinder')
me_cylinder.from_pydata([(3.553e-15, 1.0, 0.9927), (3.553e-15, -1.088, 0.9927), (0.1951, 1.0, 0.9726), (0.1951, -1.088, 0.9726), (0.3827, 1.0, 0.913), (0.3827, -1.088, 0.913), (0.5556, 1.0, 0.8162), (0.5556, -1.088, 0.8162), (0.7071, 1.0, 0.686), (0.7071, -1.088, 0.686), (0.8315, 1.0, 0.5273), (0.8315, -1.088, 0.5273), (0.9239, 1.0, 0.3462), (0.9239, -1.088, 0.3462), (0.9808, 1.0, 0.1498), (0.9808, -1.088, 0.1498), (1.0, 1.0, -0.05455), (1.0, -1.088, -0.05455), (-1.0, 1.0, -0.05455), (-1.0, -1.088, -0.05455), (-0.9808, 1.0, 0.1498), (-0.9808, -1.088, 0.1498), (-0.9239, 1.0, 0.3462), (-0.9239, -1.088, 0.3462), (-0.8315, 1.0, 0.5273), (-0.8315, -1.088, 0.5273), (-0.7071, 1.0, 0.686), (-0.7071, -1.088, 0.686), (-0.5556, 1.0, 0.8162), (-0.5556, -1.088, 0.8162), (-0.3827, 1.0, 0.913), (-0.3827, -1.088, 0.913), (-0.1951, 1.0, 0.9726), (-0.1951, -1.088, 0.9726)], [], [(0, 1, 3, 2), (2, 3, 5, 4), (4, 5, 7, 6), (6, 7, 9, 8), (8, 9, 11, 10), (10, 11, 13, 12), (12, 13, 15, 14), (14, 15, 17, 16), (0, 2, 4, 6, 8, 10, 12, 14, 16, 18, 20, 22, 24, 26, 28, 30, 32), (18, 19, 21, 20), (20, 21, 23, 22), (22, 23, 25, 24), (24, 25, 27, 26), (26, 27, 29, 28), (28, 29, 31, 30), (30, 31, 33, 32), (32, 33, 1, 0), (3, 1, 33, 31, 29, 27, 25, 23, 21, 19, 17, 15, 13, 11, 9, 7, 5)])
_uv = me_cylinder.uv_layers.new(name='UVMap')
_uv.uv.foreach_set('vector', [1.0, 0.5, 1.0, 1.0, 0.9688, 1.0, 0.9688, 0.5, 0.9688, 0.5, 0.9688, 1.0, 0.9375, 1.0, 0.9375, 0.5, 0.9375, 0.5, 0.9375, 1.0, 0.9062, 1.0, 0.9062, 0.5, 0.9062, 0.5, 0.9062, 1.0, 0.875, 1.0, 0.875, 0.5, 0.875, 0.5, 0.875, 1.0, 0.8438, 1.0, 0.8438, 0.5, 0.8438, 0.5, 0.8438, 1.0, 0.8125, 1.0, 0.8125, 0.5, 0.8125, 0.5, 0.8125, 1.0, 0.7812, 1.0, 0.7812, 0.5, 0.7812, 0.5, 0.7812, 1.0, 0.75, 1.0, 0.75, 0.5, 0.0, 0.5, 0.9688, 0.5, 0.9375, 0.5, 0.9062, 0.5, 0.875, 0.5, 0.8438, 0.5, 0.8125, 0.5, 0.7812, 0.5, 0.75, 0.5, 0.25, 0.5, 0.2188, 0.5, 0.1875, 0.5, 0.1562, 0.5, 0.125, 0.5, 0.09375, 0.5, 0.0625, 0.5, 0.03125, 0.5, 0.25, 0.5, 0.25, 1.0, 0.2188, 1.0, 0.2188, 0.5, 0.2188, 0.5, 0.2188, 1.0, 0.1875, 1.0, 0.1875, 0.5, 0.1875, 0.5, 0.1875, 1.0, 0.1562, 1.0, 0.1562, 0.5, 0.1562, 0.5, 0.1562, 1.0, 0.125, 1.0, 0.125, 0.5, 0.125, 0.5, 0.125, 1.0, 0.09375, 1.0, 0.09375, 0.5, 0.09375, 0.5, 0.09375, 1.0, 0.0625, 1.0, 0.0625, 0.5, 0.0625, 0.5, 0.0625, 1.0, 0.03125, 1.0, 0.03125, 0.5, 0.03125, 0.5, 0.03125, 1.0, 0.0, 1.0, 0.0, 0.5, 0.2968, 0.4854, 0.25, 0.49, 0.2032, 0.4854, 0.1582, 0.4717, 0.1167, 0.4496, 0.08029, 0.4197, 0.05045, 0.3833, 0.02827, 0.3418, 0.01461, 0.2968, 0.01, 0.25, 0.49, 0.25, 0.4854, 0.2968, 0.4717, 0.3418, 0.4496, 0.3833, 0.4197, 0.4197, 0.3833, 0.4496, 0.3418, 0.4717])
me_cylinder.use_remesh_fix_poles = True
me_cylinder.use_remesh_preserve_attributes = False
me_cylinder.use_mirror_vertex_groups = False
me_cylinder.update()

# ---- objects
ob_hangar = bpy.data.objects.new('hangar', me_cube)
ob_light = bpy.data.objects.new('Light', light_light)
ob_camera = bpy.data.objects.new('Camera', cam_camera)
ob_cylinder = bpy.data.objects.new('Cylinder', me_cylinder)

# ---- transforms, parenting, visibility, modifiers, constraints
ob_hangar.location = (0.0, 0.0, 0.0)
ob_hangar.lock_rotations_4d = False
ob_hangar.empty_display_type = 'ARROWS'
ob_hangar.lineart.crease_threshold = 0.0
ob_light.location = (4.076, 1.005, 5.904)
ob_light.rotation_euler = (0.6503, 0.05522, 1.866)
ob_light.lock_rotations_4d = False
ob_light.empty_display_type = 'ARROWS'
ob_light.color = (0.0, 0.0, 0.0, 0.0)
ob_light.lineart.crease_threshold = 0.0
ob_camera.location = (7.359, -6.926, 4.958)
ob_camera.rotation_euler = (1.109, 0.0, 0.8149)
ob_camera.lock_rotations_4d = False
ob_camera.empty_display_type = 'ARROWS'
ob_camera.color = (0.0, 0.0, 0.0, 0.0)
ob_camera.display_type = 'WIRE'
ob_camera.lineart.crease_threshold = 0.0
ob_cylinder.location = (0.0, 0.0, 0.0)
ob_cylinder.lineart.crease_threshold = 0.0

# ---- collection membership
col_collection.objects.link(ob_hangar)
col_collection.objects.link(ob_light)
col_collection.objects.link(ob_camera)
col_collection.objects.link(ob_cylinder)

# ---- scene / render settings (as saved in the file)
scene.camera = ob_camera
scene.frame_start = 1; scene.frame_end = 250; scene.frame_set(1)
scene.render.engine = 'BLENDER_EEVEE_NEXT'
scene.cycles.use_denoising = False
scene.cycles.samples = 128
scene.cycles.sampling_pattern = 'TABULATED_SOBOL'
scene.cycles.use_adaptive_sampling = False
scene.cycles.use_light_tree = False
scene.view_settings.view_transform = 'Filmic'
bpy.context.view_layer.update()
